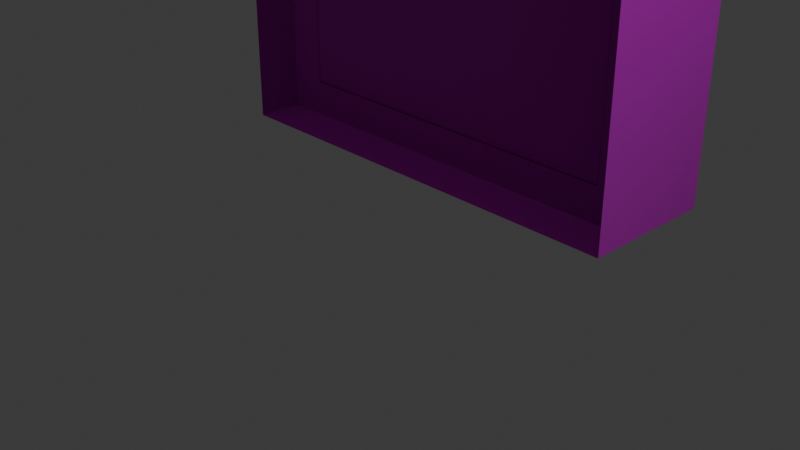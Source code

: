 # Source: Prozorec.blend  (saved by Blender 4.2.66; exported with 4.5.12 LTS)
import bpy
from mathutils import Matrix  # noqa: F401  (used for matrix-valued properties, if any)

bpy.ops.wm.read_factory_settings(use_empty=True)
scene = bpy.context.scene
scene.name = 'Scene'

# ---- collections
col_collection = bpy.data.collections.new('Collection'); scene.collection.children.link(col_collection)

# ---- images (referenced by path relative to the original .blend; pixels are not part of the script)
import os
ASSET_DIR = os.environ.get("B2B_ASSET_DIR", "")  # directory of the original .blend (textures are referenced by path, not embedded)
HERE = os.path.dirname(os.path.abspath(__file__))  # packed textures are extracted next to this script under _unpacked/

def load_image(name, relpath, width, height, colorspace="sRGB"):
    """Load a texture the original file referenced (path relative to the .blend, or extracted next to this script)."""
    p = next((c for c in (os.path.join(HERE, relpath), os.path.join(ASSET_DIR, relpath)) if relpath and os.path.exists(c)), "")
    if p:
        img = bpy.data.images.load(p, check_existing=True)
        img.name = name
    else:  # same state as the original file: an image datablock whose file is absent (Cycles renders it pink)
        img = bpy.data.images.new(name, width, height)
        img.source = "FILE"
        img.filepath = "//" + (relpath or name)
    img.colorspace_settings.name = colorspace
    return img
img_yellow_plaster_disp_4k_png = load_image('yellow_plaster_disp_4k.png', 'yellow_plaster_disp_4k.png', 1024, 1024, 'Non-Color')
img_yellow_plaster_diff_4k_jpg = load_image('yellow_plaster_diff_4k.jpg', 'yellow_plaster_diff_4k.jpg', 1024, 1024, 'sRGB')
img_yellow_plaster_rough_4k_jpg = load_image('yellow_plaster_rough_4k.jpg', 'yellow_plaster_rough_4k.jpg', 1024, 1024, 'Non-Color')
img_yellow_plaster_nor_gl_4k_exr = load_image('yellow_plaster_nor_gl_4k.exr', 'yellow_plaster_nor_gl_4k.exr', 1024, 1024, 'Non-Color')
img_wood_table_worn_diff_4k_jpg_001 = load_image('wood_table_worn_diff_4k.jpg.001', 'wood_table_worn_diff_4k.jpg', 1024, 1024, 'sRGB')
img_wood_table_worn_diff_4k_jpg_002 = load_image('wood_table_worn_diff_4k.jpg.002', 'wood_table_worn_diff_4k.jpg', 1024, 1024, 'sRGB')
img_wood_table_worn_disp_4k_png = load_image('wood_table_worn_disp_4k.png', 'wood_table_worn_disp_4k.png', 1024, 1024, 'sRGB')

# ---- materials (node trees are filled in below, after node groups)
mat_material_004 = bpy.data.materials.new('Material.004')
mat_material_001 = bpy.data.materials.new('Material.001')
mat_material_002 = bpy.data.materials.new('Material.002')
mat_material = bpy.data.materials.new('Material')
mat_material_003 = bpy.data.materials.new('Material.003')

# ---- material node trees
mat_material_004.use_nodes = True; mat_material_004.node_tree.nodes.clear()
_N = mat_material_004.node_tree.nodes; _L = mat_material_004.node_tree.links
n0 = _N.new('ShaderNodeBsdfPrincipled'); n0.name = 'Principled BSDF'; n0.location = (10, 300)
n1 = _N.new('ShaderNodeOutputMaterial'); n1.name = 'Material Output'; n1.location = (300, 300)
n2 = _N.new('ShaderNodeTexImage'); n2.name = 'Image Texture'; n2.location = (88, -600)
n2.label = 'Displacement'
n2.image = img_yellow_plaster_disp_4k_png
n3 = _N.new('ShaderNodeDisplacement'); n3.name = 'Displacement'; n3.location = (110, -400)
n3.inputs[2].default_value = 1.0
n4 = _N.new('ShaderNodeTexImage'); n4.name = 'Image Texture.001'; n4.location = (88, -40)
n4.label = 'Base Color'
n4.image = img_yellow_plaster_diff_4k_jpg
n5 = _N.new('ShaderNodeTexImage'); n5.name = 'Image Texture.002'; n5.location = (88, -320)
n5.label = 'Roughness'
n5.image = img_yellow_plaster_rough_4k_jpg
n6 = _N.new('ShaderNodeTexImage'); n6.name = 'Image Texture.003'; n6.location = (88, -880)
n6.label = 'Normal'
n6.image = img_yellow_plaster_nor_gl_4k_exr
n7 = _N.new('ShaderNodeNormalMap'); n7.name = 'Normal Map'; n7.location = (-240, -340)
n8 = _N.new('ShaderNodeMapping'); n8.name = 'Mapping'; n8.location = (230, -40)
n9 = _N.new('NodeReroute'); n9.name = 'Reroute'; n9.location = (38, -596)
n9.width = 16
n9.socket_idname = 'NodeSocketVector'
n10 = _N.new('ShaderNodeTexCoord'); n10.name = 'Texture Coordinate'; n10.location = (30, -40)
n11 = _N.new('NodeFrame'); n11.name = 'Frame'; n11.location = (-1270, 340)
n11.label = 'Mapping'
n11.width = 400
n12 = _N.new('NodeFrame'); n12.name = 'Frame.001'; n12.location = (-628, 540)
n12.label = 'Textures'
n12.width = 358
n2.parent = n12
n4.parent = n12
n5.parent = n12
n6.parent = n12
n8.parent = n11
n9.parent = n12
n10.parent = n11
_L.new(n0.outputs[0], n1.inputs[0])
_L.new(n2.outputs[0], n3.inputs[0])
_L.new(n3.outputs[0], n1.inputs[2])
_L.new(n4.outputs[0], n0.inputs[0])
_L.new(n5.outputs[0], n0.inputs[2])
_L.new(n6.outputs[0], n7.inputs[1])
_L.new(n7.outputs[0], n0.inputs[5])
_L.new(n9.outputs[0], n4.inputs[0])
_L.new(n9.outputs[0], n5.inputs[0])
_L.new(n9.outputs[0], n2.inputs[0])
_L.new(n9.outputs[0], n6.inputs[0])
_L.new(n8.outputs[0], n9.inputs[0])
_L.new(n10.outputs[2], n8.inputs[0])
n1.is_active_output = True
mat_material_001.use_nodes = True; mat_material_001.node_tree.nodes.clear()
_N = mat_material_001.node_tree.nodes; _L = mat_material_001.node_tree.links
n0 = _N.new('ShaderNodeBsdfPrincipled'); n0.name = 'Principled BSDF'; n0.location = (10, 300)
n0.inputs[1].default_value = 1.0
n0.inputs[2].default_value = 0.2
n1 = _N.new('ShaderNodeOutputMaterial'); n1.name = 'Material Output'; n1.location = (300, 300)
n2 = _N.new('ShaderNodeBump'); n2.name = 'Bump'; n2.location = (-201, 229)
n2.inputs[0].default_value = 0.5
n2.inputs[1].default_value = 0.1
n2.inputs[2].default_value = 1.0
n3 = _N.new('ShaderNodeTexNoise'); n3.name = 'Noise Texture'; n3.location = (-406, 276)
n3.inputs[2].default_value = 500.0
n3.inputs[3].default_value = 10.0
n3.inputs[4].default_value = 1.0
_L.new(n0.outputs[0], n1.inputs[0])
_L.new(n3.outputs[0], n2.inputs[3])
_L.new(n2.outputs[0], n0.inputs[5])
n1.is_active_output = True
mat_material_002.use_nodes = True; mat_material_002.node_tree.nodes.clear()
_N = mat_material_002.node_tree.nodes; _L = mat_material_002.node_tree.links
n0 = _N.new('ShaderNodeBsdfPrincipled'); n0.name = 'Principled BSDF'; n0.location = (10, 300)
n0.inputs[0].default_value = (0.0, 0.0, 0.0, 1.0)
n1 = _N.new('ShaderNodeOutputMaterial'); n1.name = 'Material Output'; n1.location = (300, 300)
_L.new(n0.outputs[0], n1.inputs[0])
n1.is_active_output = True
mat_material.use_nodes = True; mat_material.node_tree.nodes.clear()
_N = mat_material.node_tree.nodes; _L = mat_material.node_tree.links
n0 = _N.new('ShaderNodeBsdfPrincipled'); n0.name = 'Principled BSDF'; n0.location = (10, 300)
n1 = _N.new('ShaderNodeOutputMaterial'); n1.name = 'Material Output'; n1.location = (300, 300)
n2 = _N.new('ShaderNodeTexImage'); n2.name = 'Image Texture'; n2.location = (-276, 199)
n2.image = img_wood_table_worn_diff_4k_jpg_001
n2.interpolation = 'Smart'
_L.new(n0.outputs[0], n1.inputs[0])
_L.new(n2.outputs[0], n0.inputs[0])
n1.is_active_output = True
mat_material_003.use_nodes = True; mat_material_003.node_tree.nodes.clear()
_N = mat_material_003.node_tree.nodes; _L = mat_material_003.node_tree.links
n0 = _N.new('ShaderNodeBsdfPrincipled'); n0.name = 'Principled BSDF'; n0.location = (10, 300)
n1 = _N.new('ShaderNodeOutputMaterial'); n1.name = 'Material Output'; n1.location = (300, 300)
n2 = _N.new('ShaderNodeTexImage'); n2.name = 'Image Texture'; n2.location = (-430, 372)
n2.image = img_wood_table_worn_diff_4k_jpg_002
n2.interpolation = 'Smart'
n3 = _N.new('ShaderNodeTexImage'); n3.name = 'Image Texture.001'; n3.location = (-902, -67)
n3.image = img_wood_table_worn_disp_4k_png
n4 = _N.new('ShaderNodeDisplacement'); n4.name = 'Displacement'; n4.location = (-782, 399)
n4.inputs[2].default_value = 1.0
n5 = _N.new('ShaderNodeBump'); n5.name = 'Bump'; n5.location = (-364, -77)
n5.inputs[0].default_value = 0.2
n5.inputs[1].default_value = 2.3
n5.inputs[2].default_value = 1.0
_L.new(n0.outputs[0], n1.inputs[0])
_L.new(n2.outputs[0], n0.inputs[0])
_L.new(n5.outputs[0], n0.inputs[5])
_L.new(n3.outputs[0], n5.inputs[3])
n1.is_active_output = True

# ---- world
world_world = bpy.data.worlds.new('World'); scene.world = world_world
world_world.use_nodes = True; world_world.node_tree.nodes.clear()
_N = world_world.node_tree.nodes; _L = world_world.node_tree.links
n0 = _N.new('ShaderNodeOutputWorld'); n0.name = 'World Output'; n0.location = (300, 300)
n1 = _N.new('ShaderNodeBackground'); n1.name = 'Background'; n1.location = (10, 300)
n1.inputs[0].default_value = (0.05088, 0.05088, 0.05088, 1.0)
_L.new(n1.outputs[0], n0.inputs[0])
n0.is_active_output = True
world_world.color = (0.05088, 0.05088, 0.05088)
world_world.sun_shadow_jitter_overblur = 0.0

# ---- cameras
cam_camera = bpy.data.cameras.new('Camera')
cam_camera.clip_end = 100.0
cam_camera.ortho_scale = 7.314

# ---- lights
light_light = bpy.data.lights.new('Light', 'POINT')
light_light.energy = 1000.0
light_light.shadow_soft_size = 0.1

# ---- meshes
me_plane = bpy.data.meshes.new('Plane')
me_plane.from_pydata([(-2.0, 1.192e-07, -5.96e-08), (-2.0, -2.0, -5.96e-08), (0.0, -2.0, -5.96e-08), (0.0, 1.192e-07, -5.96e-08), (-1.907, -0.182, -5.96e-08), (-1.907, -1.818, -5.96e-08), (-0.09345, -1.818, -5.96e-08), (-0.09345, -0.182, -5.96e-08), (-2.0, 1.192e-07, -0.4656), (-2.0, -2.0, -0.4656), (0.0, -2.0, -0.4656), (0.0, 1.192e-07, -0.4656), (0.0, 1.192e-07, -0.3034), (-2.0, 1.192e-07, -0.3034), (0.0, -2.0, -0.3034), (-2.0, -2.0, -0.3034), (-0.09345, -1.818, -0.3068), (-0.09345, -0.182, -0.3068), (-1.906, -1.818, 2.613e-07), (-1.906, -1.818, -0.3068), (-1.906, -0.182, 3.155e-07), (-1.906, -0.182, -0.3068), (-0.0935, -0.182, -5.363e-09), (-0.0935, -0.182, -0.3068)], [], [(0, 3, 11, 8), (2, 3, 7, 6), (0, 1, 5, 4), (3, 0, 4, 7), (1, 2, 6, 5), (2, 1, 9, 10), (3, 2, 10, 11), (1, 0, 8, 9), (15, 13, 12, 14), (6, 7, 17, 16), (6, 16, 19, 18), (18, 19, 21, 20), (20, 21, 23, 22)])
_uv = me_plane.uv_layers.new(name='UVMap')
_uv.uv.foreach_set('vector', [0.1062, 0.8938, 0.8938, 0.8938, 0.8938, 0.8938, 0.1062, 0.8938, 0.8938, 0.1062, 0.8938, 0.8938, 0.8938, 0.8938, 0.8938, 0.1062, 0.1062, 0.8938, 0.1062, 0.1062, 0.1062, 0.1062, 0.1062, 0.8938, 0.8938, 0.8938, 0.1062, 0.8938, 0.1062, 0.8938, 0.8938, 0.8938, 0.1062, 0.1062, 0.8938, 0.1062, 0.8938, 0.1062, 0.1062, 0.1062, 0.8938, 0.1062, 0.1062, 0.1062, 0.1062, 0.1062, 0.8938, 0.1062, 0.8938, 0.8938, 0.8938, 0.1062, 0.8938, 0.1062, 0.8938, 0.8938, 0.1062, 0.1062, 0.1062, 0.8938, 0.1062, 0.8938, 0.1062, 0.1062, 0.1062, 0.1062, 0.1062, 0.8938, 0.8938, 0.8938, 0.8938, 0.1062, 0.8938, 0.1062, 0.8938, 0.8938, 0.8938, 0.8938, 0.8938, 0.1062, 0.8938, 0.1062, 0.8938, 0.1062, 0.8938, 0.1062, 0.8938, 0.1062, 0.8938, 0.1062, 0.8938, 0.1062, 0.8938, 0.1062, 0.8938, 0.1062, 0.8938, 0.1062, 0.8938, 0.1062, 0.8938, 0.1062, 0.8938, 0.1062])
me_plane.materials.append(mat_material_004)
me_plane.update()
me_cube_002 = bpy.data.meshes.new('Cube.002')
me_cube_002.from_pydata([], [], [])
_uv = me_cube_002.uv_layers.new(name='UVMap')
_uv.uv.foreach_set('vector', [])
me_cube_002.update()
me_cylinder = bpy.data.meshes.new('Cylinder')
me_cylinder.from_pydata([(10.07, 1.0, 0.2789), (10.07, 0.9808, 0.28), (10.07, 0.9239, 0.281), (10.07, 0.8315, 0.2819), (10.07, 0.7071, 0.2828), (10.07, 0.5556, 0.2834), (10.07, 0.3827, 0.2839), (10.07, 0.1951, 0.2842), (10.07, -1.627e-06, 0.2844), (10.07, -0.1951, 0.2842), (10.07, -0.3827, 0.2839), (10.07, -0.5556, 0.2834), (10.07, -0.7071, 0.2828), (10.07, -0.8315, 0.2819), (10.07, -0.9239, 0.281), (10.07, -0.9808, 0.28), (10.07, -1.0, 0.2789), (10.07, -0.9808, 0.2779), (10.07, -0.9239, 0.2769), (10.07, -0.8315, 0.2759), (10.07, -0.7071, 0.2751), (10.07, -0.5556, 0.2744), (10.07, -0.3827, 0.2739), (10.07, -0.1951, 0.2736), (10.07, -1.627e-06, 0.2735), (10.07, 0.1951, 0.2736), (10.07, 0.3827, 0.2739), (10.07, 0.5556, 0.2744), (10.07, 0.7071, 0.2751), (10.07, 0.8315, 0.2759), (10.07, 0.9239, 0.2769), (10.07, 0.9808, 0.2779), (10.07, 1.0, 0.187), (10.07, 0.9808, 0.188), (10.07, 0.9239, 0.1891), (10.07, 0.8315, 0.19), (10.07, 0.7071, 0.1908), (10.07, 0.5556, 0.1915), (10.07, 0.3827, 0.192), (10.07, 0.1951, 0.1923), (10.07, -1.627e-06, 0.1924), (10.07, -0.1951, 0.1923), (10.07, -0.3827, 0.192), (10.07, -0.5556, 0.1915), (10.07, -0.7071, 0.1908), (10.07, -0.8315, 0.19), (10.07, -0.9239, 0.1891), (10.07, -0.9808, 0.188), (10.07, -1.0, 0.187), (10.07, -0.9808, 0.1859), (10.07, -0.9239, 0.1849), (10.07, -0.8315, 0.184), (10.07, -0.7071, 0.1832), (10.07, -0.5556, 0.1825), (10.07, -0.3827, 0.182), (10.07, -0.1951, 0.1817), (10.07, -1.627e-06, 0.1816), (10.07, 0.1951, 0.1817), (10.07, 0.3827, 0.182), (10.07, 0.5556, 0.1825), (10.07, 0.7071, 0.1832), (10.07, 0.8315, 0.184), (10.07, 0.9239, 0.1849), (10.07, 0.9808, 0.1859), (10.07, 1.0, 0.09504), (10.07, 0.9808, 0.09609), (10.07, 0.9239, 0.09711), (10.07, 0.8315, 0.09804), (10.07, 0.7071, 0.09886), (10.07, 0.5556, 0.09953), (10.07, 0.3827, 0.1), (10.07, 0.1951, 0.1003), (10.07, -1.627e-06, 0.1004), (10.07, -0.1951, 0.1003), (10.07, -0.3827, 0.1), (10.07, -0.5556, 0.09953), (10.07, -0.7071, 0.09886), (10.07, -0.8315, 0.09804), (10.07, -0.9239, 0.09711), (10.07, -0.9808, 0.09609), (10.07, -1.0, 0.09504), (10.07, -0.9808, 0.09398), (10.07, -0.9239, 0.09297), (10.07, -0.8315, 0.09203), (10.07, -0.7071, 0.09121), (10.07, -0.5556, 0.09054), (10.07, -0.3827, 0.09004), (10.07, -0.1951, 0.08973), (10.07, -1.627e-06, 0.08963), (10.07, 0.1951, 0.08973), (10.07, 0.3827, 0.09004), (10.07, 0.5556, 0.09054), (10.07, 0.7071, 0.09121), (10.07, 0.8315, 0.09203), (10.07, 0.9239, 0.09297), (10.07, 0.9808, 0.09398), (10.07, 1.0, 0.003085), (10.07, 0.9808, 0.00414), (10.07, 0.9239, 0.005155), (10.07, 0.8315, 0.00609), (10.07, 0.7071, 0.006909), (10.07, 0.5556, 0.007582), (10.07, 0.3827, 0.008082), (10.07, 0.1951, 0.00839), (10.07, -1.627e-06, 0.008494), (10.07, -0.1951, 0.00839), (10.07, -0.3827, 0.008082), (10.07, -0.5556, 0.007582), (10.07, -0.7071, 0.006909), (10.07, -0.8315, 0.00609), (10.07, -0.9239, 0.005155), (10.07, -0.9808, 0.00414), (10.07, -1.0, 0.003085), (10.07, -0.9808, 0.002029), (10.07, -0.9239, 0.001015), (10.07, -0.8315, 7.956e-05), (10.07, -0.7071, -0.0007401), (10.07, -0.5556, -0.001413), (10.07, -0.3827, -0.001913), (10.07, -0.1951, -0.00222), (10.07, -1.627e-06, -0.002324), (10.07, 0.1951, -0.00222), (10.07, 0.3827, -0.001913), (10.07, 0.5556, -0.001413), (10.07, 0.7071, -0.0007401), (10.07, 0.8315, 7.956e-05), (10.07, 0.9239, 0.001015), (10.07, 0.9808, 0.002029), (10.07, 1.0, -0.08887), (10.07, 0.9808, -0.08781), (10.07, 0.9239, -0.0868), (10.07, 0.8315, -0.08586), (10.07, 0.7071, -0.08504), (10.07, 0.5556, -0.08437), (10.07, 0.3827, -0.08387), (10.07, 0.1951, -0.08356), (10.07, -1.627e-06, -0.08346), (10.07, -0.1951, -0.08356), (10.07, -0.3827, -0.08387), (10.07, -0.5556, -0.08437), (10.07, -0.7071, -0.08504), (10.07, -0.8315, -0.08586), (10.07, -0.9239, -0.0868), (10.07, -0.9808, -0.08781), (10.07, -1.0, -0.08887), (10.07, -0.9808, -0.08992), (10.07, -0.9239, -0.09094), (10.07, -0.8315, -0.09187), (10.07, -0.7071, -0.09269), (10.07, -0.5556, -0.09337), (10.07, -0.3827, -0.09387), (10.07, -0.1951, -0.09417), (10.07, -1.627e-06, -0.09428), (10.07, 0.1951, -0.09417), (10.07, 0.3827, -0.09387), (10.07, 0.5556, -0.09337), (10.07, 0.7071, -0.09269), (10.07, 0.8315, -0.09187), (10.07, 0.9239, -0.09094), (10.07, 0.9808, -0.08992), (10.07, 1.0, -0.1808), (10.07, 0.9808, -0.1798), (10.07, 0.9239, -0.1788), (10.07, 0.8315, -0.1778), (10.07, 0.7071, -0.177), (10.07, 0.5556, -0.1763), (10.07, 0.3827, -0.1758), (10.07, 0.1951, -0.1755), (10.07, -1.627e-06, -0.1754), (10.07, -0.1951, -0.1755), (10.07, -0.3827, -0.1758), (10.07, -0.5556, -0.1763), (10.07, -0.7071, -0.177), (10.07, -0.8315, -0.1778), (10.07, -0.9239, -0.1788), (10.07, -0.9808, -0.1798), (10.07, -1.0, -0.1808), (10.07, -0.9808, -0.1819), (10.07, -0.9239, -0.1829), (10.07, -0.8315, -0.1838), (10.07, -0.7071, -0.1846), (10.07, -0.5556, -0.1853), (10.07, -0.3827, -0.1858), (10.07, -0.1951, -0.1861), (10.07, -1.627e-06, -0.1862), (10.07, 0.1951, -0.1861), (10.07, 0.3827, -0.1858), (10.07, 0.5556, -0.1853), (10.07, 0.7071, -0.1846), (10.07, 0.8315, -0.1838), (10.07, 0.9239, -0.1829), (10.07, 0.9808, -0.1819), (10.07, 1.0, -0.2728), (10.07, 0.9808, -0.2717), (10.07, 0.9239, -0.2707), (10.07, 0.8315, -0.2698), (10.07, 0.7071, -0.2689), (10.07, 0.5556, -0.2683), (10.07, 0.3827, -0.2678), (10.07, 0.1951, -0.2675), (10.07, -1.627e-06, -0.2674), (10.07, -0.1951, -0.2675), (10.07, -0.3827, -0.2678), (10.07, -0.5556, -0.2683), (10.07, -0.7071, -0.2689), (10.07, -0.8315, -0.2698), (10.07, -0.9239, -0.2707), (10.07, -0.9808, -0.2717), (10.07, -1.0, -0.2728), (10.07, -0.9808, -0.2738), (10.07, -0.9239, -0.2748), (10.07, -0.8315, -0.2758), (10.07, -0.7071, -0.2766), (10.07, -0.5556, -0.2773), (10.07, -0.3827, -0.2778), (10.07, -0.1951, -0.2781), (10.07, -1.627e-06, -0.2782), (10.07, 0.1951, -0.2781), (10.07, 0.3827, -0.2778), (10.07, 0.5556, -0.2773), (10.07, 0.7071, -0.2766), (10.07, 0.8315, -0.2758), (10.07, 0.9239, -0.2748), (10.07, 0.9808, -0.2738), (10.07, 1.0, -0.3647), (10.07, 0.9808, -0.3637), (10.07, 0.9239, -0.3627), (10.07, 0.8315, -0.3617), (10.07, 0.7071, -0.3609), (10.07, 0.5556, -0.3602), (10.07, 0.3827, -0.3597), (10.07, 0.1951, -0.3594), (10.07, -1.627e-06, -0.3593), (10.07, -0.1951, -0.3594), (10.07, -0.3827, -0.3597), (10.07, -0.5556, -0.3602), (10.07, -0.7071, -0.3609), (10.07, -0.8315, -0.3617), (10.07, -0.9239, -0.3627), (10.07, -0.9808, -0.3637), (10.07, -1.0, -0.3647), (10.07, -0.9808, -0.3658), (10.07, -0.9239, -0.3668), (10.07, -0.8315, -0.3677), (10.07, -0.7071, -0.3686), (10.07, -0.5556, -0.3692), (10.07, -0.3827, -0.3697), (10.07, -0.1951, -0.37), (10.07, -1.627e-06, -0.3701), (10.07, 0.1951, -0.37), (10.07, 0.3827, -0.3697), (10.07, 0.5556, -0.3692), (10.07, 0.7071, -0.3686), (10.07, 0.8315, -0.3677), (10.07, 0.9239, -0.3668), (10.07, 0.9808, -0.3658), (10.07, 1.0, -0.4567), (10.07, 0.9808, -0.4556), (10.07, 0.9239, -0.4546), (10.07, 0.8315, -0.4537), (10.07, 0.7071, -0.4529), (10.07, 0.5556, -0.4522), (10.07, 0.3827, -0.4517), (10.07, 0.1951, -0.4514), (10.07, -1.627e-06, -0.4513), (10.07, -0.1951, -0.4514), (10.07, -0.3827, -0.4517), (10.07, -0.5556, -0.4522), (10.07, -0.7071, -0.4529), (10.07, -0.8315, -0.4537), (10.07, -0.9239, -0.4546), (10.07, -0.9808, -0.4556), (10.07, -1.0, -0.4567), (10.07, -0.9808, -0.4577), (10.07, -0.9239, -0.4587), (10.07, -0.8315, -0.4597), (10.07, -0.7071, -0.4605), (10.07, -0.5556, -0.4612), (10.07, -0.3827, -0.4617), (10.07, -0.1951, -0.462), (10.07, -1.627e-06, -0.4621), (10.07, 0.1951, -0.462), (10.07, 0.3827, -0.4617), (10.07, 0.5556, -0.4612), (10.07, 0.7071, -0.4605), (10.07, 0.8315, -0.4597), (10.07, 0.9239, -0.4587), (10.07, 0.9808, -0.4577), (-73.93, 1.0, 0.2789), (-73.93, 1.0, 0.187), (-73.93, 1.0, 0.09504), (-73.93, 1.0, 0.003085), (-73.93, 1.0, -0.08887), (-73.93, 1.0, -0.1808), (-73.93, 1.0, -0.2728), (-73.93, 1.0, -0.3647), (-73.93, 1.0, -0.4567), (-73.93, 0.9808, 0.28), (-73.93, 0.9239, 0.281), (-73.93, 0.8315, 0.2819), (-73.93, 0.7071, 0.2828), (-73.93, 0.5556, 0.2834), (-73.93, 0.3827, 0.2839), (-73.93, 0.1951, 0.2842), (-73.93, 9.116e-06, 0.2844), (-73.93, -0.1951, 0.2842), (-73.93, -0.3827, 0.2839), (-73.93, -0.5556, 0.2834), (-73.93, -0.7071, 0.2828), (-73.93, -0.8315, 0.2819), (-73.93, -0.9239, 0.281), (-73.93, -0.9808, 0.28), (-73.93, -1.0, 0.2789), (-73.93, -0.9808, 0.2779), (-73.93, -0.9239, 0.2769), (-73.93, -0.8315, 0.2759), (-73.93, -0.7071, 0.2751), (-73.93, -0.5556, 0.2744), (-73.93, -0.3827, 0.2739), (-73.93, -0.1951, 0.2736), (-73.93, 9.116e-06, 0.2735), (-73.93, 0.1951, 0.2736), (-73.93, 0.3827, 0.2739), (-73.93, 0.5556, 0.2744), (-73.93, 0.7071, 0.2751), (-73.93, 0.8315, 0.2759), (-73.93, 0.9239, 0.2769), (-73.93, 0.9808, 0.2779), (-73.93, 0.9808, 0.188), (-73.93, 0.9239, 0.1891), (-73.93, 0.8315, 0.19), (-73.93, 0.7071, 0.1908), (-73.93, 0.5556, 0.1915), (-73.93, 0.3827, 0.192), (-73.93, 0.1951, 0.1923), (-73.93, 9.116e-06, 0.1924), (-73.93, -0.1951, 0.1923), (-73.93, -0.3827, 0.192), (-73.93, -0.5556, 0.1915), (-73.93, -0.7071, 0.1908), (-73.93, -0.8315, 0.19), (-73.93, -0.9239, 0.1891), (-73.93, -0.9808, 0.188), (-73.93, -1.0, 0.187), (-73.93, -0.9808, 0.1859), (-73.93, -0.9239, 0.1849), (-73.93, -0.8315, 0.184), (-73.93, -0.7071, 0.1832), (-73.93, -0.5556, 0.1825), (-73.93, -0.3827, 0.182), (-73.93, -0.1951, 0.1817), (-73.93, 9.116e-06, 0.1816), (-73.93, 0.1951, 0.1817), (-73.93, 0.3827, 0.182), (-73.93, 0.5556, 0.1825), (-73.93, 0.7071, 0.1832), (-73.93, 0.8315, 0.184), (-73.93, 0.9239, 0.1849), (-73.93, 0.9808, 0.1859), (-73.93, 0.9808, 0.09609), (-73.93, 0.9239, 0.09711), (-73.93, 0.8315, 0.09804), (-73.93, 0.7071, 0.09886), (-73.93, 0.5556, 0.09953), (-73.93, 0.3827, 0.1), (-73.93, 0.1951, 0.1003), (-73.93, 9.116e-06, 0.1004), (-73.93, -0.1951, 0.1003), (-73.93, -0.3827, 0.1), (-73.93, -0.5556, 0.09953), (-73.93, -0.7071, 0.09886), (-73.93, -0.8315, 0.09804), (-73.93, -0.9239, 0.09711), (-73.93, -0.9808, 0.09609), (-73.93, -1.0, 0.09504), (-73.93, -0.9808, 0.09398), (-73.93, -0.9239, 0.09297), (-73.93, -0.8315, 0.09203), (-73.93, -0.7071, 0.09121), (-73.93, -0.5556, 0.09054), (-73.93, -0.3827, 0.09004), (-73.93, -0.1951, 0.08973), (-73.93, 9.116e-06, 0.08963), (-73.93, 0.1951, 0.08973), (-73.93, 0.3827, 0.09004), (-73.93, 0.5556, 0.09054), (-73.93, 0.7071, 0.09121), (-73.93, 0.8315, 0.09203), (-73.93, 0.9239, 0.09297), (-73.93, 0.9808, 0.09398), (-73.93, 0.9808, 0.00414), (-73.93, 0.9239, 0.005155), (-73.93, 0.8315, 0.00609), (-73.93, 0.7071, 0.006909), (-73.93, 0.5556, 0.007582), (-73.93, 0.3827, 0.008082), (-73.93, 0.1951, 0.00839), (-73.93, 9.116e-06, 0.008494), (-73.93, -0.1951, 0.00839), (-73.93, -0.3827, 0.008082), (-73.93, -0.5556, 0.007582), (-73.93, -0.7071, 0.006909), (-73.93, -0.8315, 0.00609), (-73.93, -0.9239, 0.005155), (-73.93, -0.9808, 0.00414), (-73.93, -1.0, 0.003085), (-73.93, -0.9808, 0.002029), (-73.93, -0.9239, 0.001015), (-73.93, -0.8315, 7.965e-05), (-73.93, -0.7071, -0.00074), (-73.93, -0.5556, -0.001413), (-73.93, -0.3827, -0.001913), (-73.93, -0.1951, -0.00222), (-73.93, 9.116e-06, -0.002324), (-73.93, 0.1951, -0.00222), (-73.93, 0.3827, -0.001913), (-73.93, 0.5556, -0.001413), (-73.93, 0.7071, -0.00074), (-73.93, 0.8315, 7.965e-05), (-73.93, 0.9239, 0.001015), (-73.93, 0.9808, 0.002029), (-73.93, 0.9808, -0.08781), (-73.93, 0.9239, -0.0868), (-73.93, 0.8315, -0.08586), (-73.93, 0.7071, -0.08504), (-73.93, 0.5556, -0.08437), (-73.93, 0.3827, -0.08387), (-73.93, 0.1951, -0.08356), (-73.93, 9.116e-06, -0.08346), (-73.93, -0.1951, -0.08356), (-73.93, -0.3827, -0.08387), (-73.93, -0.5556, -0.08437), (-73.93, -0.7071, -0.08504), (-73.93, -0.8315, -0.08586), (-73.93, -0.9239, -0.0868), (-73.93, -0.9808, -0.08781), (-73.93, -1.0, -0.08887), (-73.93, -0.9808, -0.08992), (-73.93, -0.9239, -0.09094), (-73.93, -0.8315, -0.09187), (-73.93, -0.7071, -0.09269), (-73.93, -0.5556, -0.09337), (-73.93, -0.3827, -0.09387), (-73.93, -0.1951, -0.09417), (-73.93, 9.116e-06, -0.09428), (-73.93, 0.1951, -0.09417), (-73.93, 0.3827, -0.09387), (-73.93, 0.5556, -0.09337), (-73.93, 0.7071, -0.09269), (-73.93, 0.8315, -0.09187), (-73.93, 0.9239, -0.09094), (-73.93, 0.9808, -0.08992), (-73.93, 0.9808, -0.1798), (-73.93, 0.9239, -0.1788), (-73.93, 0.8315, -0.1778), (-73.93, 0.7071, -0.177), (-73.93, 0.5556, -0.1763), (-73.93, 0.3827, -0.1758), (-73.93, 0.1951, -0.1755), (-73.93, 9.116e-06, -0.1754), (-73.93, -0.1951, -0.1755), (-73.93, -0.3827, -0.1758), (-73.93, -0.5556, -0.1763), (-73.93, -0.7071, -0.177), (-73.93, -0.8315, -0.1778), (-73.93, -0.9239, -0.1788), (-73.93, -0.9808, -0.1798), (-73.93, -1.0, -0.1808), (-73.93, -0.9808, -0.1819), (-73.93, -0.9239, -0.1829), (-73.93, -0.8315, -0.1838), (-73.93, -0.7071, -0.1846), (-73.93, -0.5556, -0.1853), (-73.93, -0.3827, -0.1858), (-73.93, -0.1951, -0.1861), (-73.93, 9.116e-06, -0.1862), (-73.93, 0.1951, -0.1861), (-73.93, 0.3827, -0.1858), (-73.93, 0.5556, -0.1853), (-73.93, 0.7071, -0.1846), (-73.93, 0.8315, -0.1838), (-73.93, 0.9239, -0.1829), (-73.93, 0.9808, -0.1819), (-73.93, 0.9808, -0.2717), (-73.93, 0.9239, -0.2707), (-73.93, 0.8315, -0.2698), (-73.93, 0.7071, -0.2689), (-73.93, 0.5556, -0.2683), (-73.93, 0.3827, -0.2678), (-73.93, 0.1951, -0.2675), (-73.93, 9.116e-06, -0.2674), (-73.93, -0.1951, -0.2675), (-73.93, -0.3827, -0.2678), (-73.93, -0.5556, -0.2683), (-73.93, -0.7071, -0.2689), (-73.93, -0.8315, -0.2698), (-73.93, -0.9239, -0.2707), (-73.93, -0.9808, -0.2717), (-73.93, -1.0, -0.2728), (-73.93, -0.9808, -0.2738), (-73.93, -0.9239, -0.2748), (-73.93, -0.8315, -0.2758), (-73.93, -0.7071, -0.2766), (-73.93, -0.5556, -0.2773), (-73.93, -0.3827, -0.2778), (-73.93, -0.1951, -0.2781), (-73.93, 9.116e-06, -0.2782), (-73.93, 0.1951, -0.2781), (-73.93, 0.3827, -0.2778), (-73.93, 0.5556, -0.2773), (-73.93, 0.7071, -0.2766), (-73.93, 0.8315, -0.2758), (-73.93, 0.9239, -0.2748), (-73.93, 0.9808, -0.2738), (-73.93, 0.9808, -0.3637), (-73.93, 0.9239, -0.3627), (-73.93, 0.8315, -0.3617), (-73.93, 0.7071, -0.3609), (-73.93, 0.5556, -0.3602), (-73.93, 0.3827, -0.3597), (-73.93, 0.1951, -0.3594), (-73.93, 9.116e-06, -0.3593), (-73.93, -0.1951, -0.3594), (-73.93, -0.3827, -0.3597), (-73.93, -0.5556, -0.3602), (-73.93, -0.7071, -0.3609), (-73.93, -0.8315, -0.3617), (-73.93, -0.9239, -0.3627), (-73.93, -0.9808, -0.3637), (-73.93, -1.0, -0.3647), (-73.93, -0.9808, -0.3658), (-73.93, -0.9239, -0.3668), (-73.93, -0.8315, -0.3677), (-73.93, -0.7071, -0.3686), (-73.93, -0.5556, -0.3692), (-73.93, -0.3827, -0.3697), (-73.93, -0.1951, -0.37), (-73.93, 9.116e-06, -0.3701), (-73.93, 0.1951, -0.37), (-73.93, 0.3827, -0.3697), (-73.93, 0.5556, -0.3692), (-73.93, 0.7071, -0.3686), (-73.93, 0.8315, -0.3677), (-73.93, 0.9239, -0.3668), (-73.93, 0.9808, -0.3658), (-73.93, 0.9808, -0.4556), (-73.93, 0.9239, -0.4546), (-73.93, 0.8315, -0.4537), (-73.93, 0.7071, -0.4529), (-73.93, 0.5556, -0.4522), (-73.93, 0.3827, -0.4517), (-73.93, 0.1951, -0.4514), (-73.93, 9.116e-06, -0.4513), (-73.93, -0.1951, -0.4514), (-73.93, -0.3827, -0.4517), (-73.93, -0.5556, -0.4522), (-73.93, -0.7071, -0.4529), (-73.93, -0.8315, -0.4537), (-73.93, -0.9239, -0.4546), (-73.93, -0.9808, -0.4556), (-73.93, -1.0, -0.4567), (-73.93, -0.9808, -0.4577), (-73.93, -0.9239, -0.4587), (-73.93, -0.8315, -0.4597), (-73.93, -0.7071, -0.4605), (-73.93, -0.5556, -0.4612), (-73.93, -0.3827, -0.4617), (-73.93, -0.1951, -0.462), (-73.93, 9.116e-06, -0.4621), (-73.93, 0.1951, -0.462), (-73.93, 0.3827, -0.4617), (-73.93, 0.5556, -0.4612), (-73.93, 0.7071, -0.4605), (-73.93, 0.8315, -0.4597), (-73.93, 0.9239, -0.4587), (-73.93, 0.9808, -0.4577), (0.0, 1.0, 0.333), (0.1951, 0.9808, 0.333), (0.3827, 0.9239, 0.333), (0.5556, 0.8315, 0.333), (0.7071, 0.7071, 0.333), (0.8315, 0.5556, 0.333), (0.9239, 0.3827, 0.333), (0.9808, 0.1951, 0.333), (1.0, 0.0, 0.333), (0.9808, -0.1951, 0.333), (0.9239, -0.3827, 0.333), (0.8315, -0.5556, 0.333), (0.7071, -0.7071, 0.333), (0.5556, -0.8315, 0.333), (0.3827, -0.9239, 0.333), (0.1951, -0.9808, 0.333), (0.0, -1.0, 0.333), (-0.1951, -0.9808, 0.333), (-0.3827, -0.9239, 0.333), (-0.5556, -0.8315, 0.333), (-0.7071, -0.7071, 0.333), (-0.8315, -0.5556, 0.333), (-0.9239, -0.3827, 0.333), (-0.9808, -0.1951, 0.333), (-1.0, 0.0, 0.333), (-0.9808, 0.1951, 0.333), (-0.9239, 0.3827, 0.333), (-0.8315, 0.5556, 0.333), (-0.7071, 0.7071, 0.333), (-0.5556, 0.8315, 0.333), (-0.3827, 0.9239, 0.333), (-0.1951, 0.9808, 0.333), (-11.2, 1.0, 0.333), (-11.0, 0.9808, 0.333), (-10.82, 0.9239, 0.333), (-10.64, 0.8315, 0.333), (-10.49, 0.7071, 0.333), (-10.37, 0.5556, 0.333), (-10.28, 0.3827, 0.333), (-10.22, 0.1951, 0.333), (-10.2, 0.0, 0.333), (-10.22, -0.1951, 0.333), (-10.28, -0.3827, 0.333), (-10.37, -0.5556, 0.333), (-10.49, -0.7071, 0.333), (-10.64, -0.8315, 0.333), (-10.82, -0.9239, 0.333), (-11.0, -0.9808, 0.333), (-11.2, -1.0, 0.333), (-11.4, -0.9808, 0.333), (-11.58, -0.9239, 0.333), (-11.76, -0.8315, 0.333), (-11.91, -0.7071, 0.333), (-12.03, -0.5556, 0.333), (-12.12, -0.3827, 0.333), (-12.18, -0.1951, 0.333), (-12.2, 0.0, 0.333), (-12.18, 0.1951, 0.333), (-12.12, 0.3827, 0.333), (-12.03, 0.5556, 0.333), (-11.91, 0.7071, 0.333), (-11.76, 0.8315, 0.333), (-11.58, 0.9239, 0.333), (-11.4, 0.9808, 0.333), (-22.4, 1.0, 0.333), (-22.2, 0.9808, 0.333), (-22.02, 0.9239, 0.333), (-21.84, 0.8315, 0.333), (-21.69, 0.7071, 0.333), (-21.57, 0.5556, 0.333), (-21.48, 0.3827, 0.333), (-21.42, 0.1951, 0.333), (-21.4, 0.0, 0.333), (-21.42, -0.1951, 0.333), (-21.48, -0.3827, 0.333), (-21.57, -0.5556, 0.333), (-21.69, -0.7071, 0.333), (-21.84, -0.8315, 0.333), (-22.02, -0.9239, 0.333), (-22.2, -0.9808, 0.333), (-22.4, -1.0, 0.333), (-22.6, -0.9808, 0.333), (-22.78, -0.9239, 0.333), (-22.96, -0.8315, 0.333), (-23.11, -0.7071, 0.333), (-23.23, -0.5556, 0.333), (-23.32, -0.3827, 0.333), (-23.38, -0.1951, 0.333), (-23.4, 0.0, 0.333), (-23.38, 0.1951, 0.333), (-23.32, 0.3827, 0.333), (-23.23, 0.5556, 0.333), (-23.11, 0.7071, 0.333), (-22.96, 0.8315, 0.333), (-22.78, 0.9239, 0.333), (-22.6, 0.9808, 0.333), (-33.6, 1.0, 0.333), (-33.4, 0.9808, 0.333), (-33.22, 0.9239, 0.333), (-33.04, 0.8315, 0.333), (-32.89, 0.7071, 0.333), (-32.77, 0.5556, 0.333), (-32.68, 0.3827, 0.333), (-32.62, 0.1951, 0.333), (-32.6, 0.0, 0.333), (-32.62, -0.1951, 0.333), (-32.68, -0.3827, 0.333), (-32.77, -0.5556, 0.333), (-32.89, -0.7071, 0.333), (-33.04, -0.8315, 0.333), (-33.22, -0.9239, 0.333), (-33.4, -0.9808, 0.333), (-33.6, -1.0, 0.333), (-33.8, -0.9808, 0.333), (-33.98, -0.9239, 0.333), (-34.16, -0.8315, 0.333), (-34.31, -0.7071, 0.333), (-34.43, -0.5556, 0.333), (-34.52, -0.3827, 0.333), (-34.58, -0.1951, 0.333), (-34.6, 0.0, 0.333), (-34.58, 0.1951, 0.333), (-34.52, 0.3827, 0.333), (-34.43, 0.5556, 0.333), (-34.31, 0.7071, 0.333), (-34.16, 0.8315, 0.333), (-33.98, 0.9239, 0.333), (-33.8, 0.9808, 0.333), (-44.8, 1.0, 0.333), (-44.6, 0.9808, 0.333), (-44.42, 0.9239, 0.333), (-44.24, 0.8315, 0.333), (-44.09, 0.7071, 0.333), (-43.97, 0.5556, 0.333), (-43.88, 0.3827, 0.333), (-43.82, 0.1951, 0.333), (-43.8, 0.0, 0.333), (-43.82, -0.1951, 0.333), (-43.88, -0.3827, 0.333), (-43.97, -0.5556, 0.333), (-44.09, -0.7071, 0.333), (-44.24, -0.8315, 0.333), (-44.42, -0.9239, 0.333), (-44.6, -0.9808, 0.333), (-44.8, -1.0, 0.333), (-45.0, -0.9808, 0.333), (-45.18, -0.9239, 0.333), (-45.36, -0.8315, 0.333), (-45.51, -0.7071, 0.333), (-45.63, -0.5556, 0.333), (-45.72, -0.3827, 0.333), (-45.78, -0.1951, 0.333), (-45.8, 0.0, 0.333), (-45.78, 0.1951, 0.333), (-45.72, 0.3827, 0.333), (-45.63, 0.5556, 0.333), (-45.51, 0.7071, 0.333), (-45.36, 0.8315, 0.333), (-45.18, 0.9239, 0.333), (-45.0, 0.9808, 0.333), (-56.0, 1.0, 0.333), (-55.8, 0.9808, 0.333), (-55.62, 0.9239, 0.333), (-55.44, 0.8315, 0.333), (-55.29, 0.7071, 0.333), (-55.17, 0.5556, 0.333), (-55.08, 0.3827, 0.333), (-55.02, 0.1951, 0.333), (-55.0, 0.0, 0.333), (-55.02, -0.1951, 0.333), (-55.08, -0.3827, 0.333), (-55.17, -0.5556, 0.333), (-55.29, -0.7071, 0.333), (-55.44, -0.8315, 0.333), (-55.62, -0.9239, 0.333), (-55.8, -0.9808, 0.333), (-56.0, -1.0, 0.333), (-56.2, -0.9808, 0.333), (-56.38, -0.9239, 0.333), (-56.56, -0.8315, 0.333), (-56.71, -0.7071, 0.333), (-56.83, -0.5556, 0.333), (-56.92, -0.3827, 0.333), (-56.98, -0.1951, 0.333), (-57.0, 0.0, 0.333), (-56.98, 0.1951, 0.333), (-56.92, 0.3827, 0.333), (-56.83, 0.5556, 0.333), (-56.71, 0.7071, 0.333), (-56.56, 0.8315, 0.333), (-56.38, 0.9239, 0.333), (-56.2, 0.9808, 0.333), (-67.2, 1.0, 0.333), (-67.0, 0.9808, 0.333), (-66.82, 0.9239, 0.333), (-66.64, 0.8315, 0.333), (-66.49, 0.7071, 0.333), (-66.37, 0.5556, 0.333), (-66.28, 0.3827, 0.333), (-66.22, 0.1951, 0.333), (-66.2, 0.0, 0.333), (-66.22, -0.1951, 0.333), (-66.28, -0.3827, 0.333), (-66.37, -0.5556, 0.333), (-66.49, -0.7071, 0.333), (-66.64, -0.8315, 0.333), (-66.82, -0.9239, 0.333), (-67.0, -0.9808, 0.333), (-67.2, -1.0, 0.333), (-67.4, -0.9808, 0.333), (-67.58, -0.9239, 0.333), (-67.76, -0.8315, 0.333), (-67.91, -0.7071, 0.333), (-68.03, -0.5556, 0.333), (-68.12, -0.3827, 0.333), (-68.18, -0.1951, 0.333), (-68.2, 0.0, 0.333), (-68.18, 0.1951, 0.333), (-68.12, 0.3827, 0.333), (-68.03, 0.5556, 0.333), (-67.91, 0.7071, 0.333), (-67.76, 0.8315, 0.333), (-67.58, 0.9239, 0.333), (-67.4, 0.9808, 0.333), (0.1951, 0.9808, -0.487), (0.3827, 0.9239, -0.487), (0.5556, 0.8315, -0.487), (0.7071, 0.7071, -0.487), (0.8315, 0.5556, -0.487), (0.9239, 0.3827, -0.487), (0.9808, 0.1951, -0.487), (1.0, 0.0, -0.487), (0.9808, -0.1951, -0.487), (0.9239, -0.3827, -0.487), (0.8315, -0.5556, -0.487), (0.7071, -0.7071, -0.487), (0.5556, -0.8315, -0.487), (0.3827, -0.9239, -0.487), (0.1951, -0.9808, -0.487), (0.0, -1.0, -0.487), (-0.1951, -0.9808, -0.487), (-0.3827, -0.9239, -0.487), (-0.5556, -0.8315, -0.487), (-0.7071, -0.7071, -0.487), (-0.8315, -0.5556, -0.487), (-0.9239, -0.3827, -0.487), (-0.9808, -0.1951, -0.487), (-1.0, 0.0, -0.487), (-0.9808, 0.1951, -0.487), (-0.9239, 0.3827, -0.487), (-0.8315, 0.5556, -0.487), (-0.7071, 0.7071, -0.487), (-0.5556, 0.8315, -0.487), (-0.3827, 0.9239, -0.487), (-0.1951, 0.9808, -0.487), (-11.0, 0.9808, -0.487), (-10.82, 0.9239, -0.487), (-10.64, 0.8315, -0.487), (-10.49, 0.7071, -0.487), (-10.37, 0.5556, -0.487), (-10.28, 0.3827, -0.487), (-10.22, 0.1951, -0.487), (-10.2, 0.0, -0.487), (-10.22, -0.1951, -0.487), (-10.28, -0.3827, -0.487), (-10.37, -0.5556, -0.487), (-10.49, -0.7071, -0.487), (-10.64, -0.8315, -0.487), (-10.82, -0.9239, -0.487), (-11.0, -0.9808, -0.487), (-11.2, -1.0, -0.487), (-11.4, -0.9808, -0.487), (-11.58, -0.9239, -0.487), (-11.76, -0.8315, -0.487), (-11.91, -0.7071, -0.487), (-12.03, -0.5556, -0.487), (-12.12, -0.3827, -0.487), (-12.18, -0.1951, -0.487), (-12.2, 0.0, -0.487), (-12.18, 0.1951, -0.487), (-12.12, 0.3827, -0.487), (-12.03, 0.5556, -0.487), (-11.91, 0.7071, -0.487), (-11.76, 0.8315, -0.487), (-11.58, 0.9239, -0.487), (-11.4, 0.9808, -0.487), (-22.2, 0.9808, -0.487), (-22.02, 0.9239, -0.487), (-21.84, 0.8315, -0.487), (-21.69, 0.7071, -0.487), (-21.57, 0.5556, -0.487), (-21.48, 0.3827, -0.487), (-21.42, 0.1951, -0.487), (-21.4, 0.0, -0.487), (-21.42, -0.1951, -0.487), (-21.48, -0.3827, -0.487), (-21.57, -0.5556, -0.487), (-21.69, -0.7071, -0.487), (-21.84, -0.8315, -0.487), (-22.02, -0.9239, -0.487), (-22.2, -0.9808, -0.487), (-22.4, -1.0, -0.487), (-22.6, -0.9808, -0.487), (-22.78, -0.9239, -0.487), (-22.96, -0.8315, -0.487), (-23.11, -0.7071, -0.487), (-23.23, -0.5556, -0.487), (-23.32, -0.3827, -0.487), (-23.38, -0.1951, -0.487), (-23.4, 0.0, -0.487), (-23.38, 0.1951, -0.487), (-23.32, 0.3827, -0.487), (-23.23, 0.5556, -0.487), (-23.11, 0.7071, -0.487), (-22.96, 0.8315, -0.487), (-22.78, 0.9239, -0.487), (-22.6, 0.9808, -0.487), (-33.4, 0.9808, -0.487), (-33.22, 0.9239, -0.487), (-33.04, 0.8315, -0.487), (-32.89, 0.7071, -0.487), (-32.77, 0.5556, -0.487), (-32.68, 0.3827, -0.487), (-32.62, 0.1951, -0.487), (-32.6, 0.0, -0.487), (-32.62, -0.1951, -0.487), (-32.68, -0.3827, -0.487), (-32.77, -0.5556, -0.487), (-32.89, -0.7071, -0.487), (-33.04, -0.8315, -0.487), (-33.22, -0.9239, -0.487), (-33.4, -0.9808, -0.487), (-33.6, -1.0, -0.487), (-33.8, -0.9808, -0.487), (-33.98, -0.9239, -0.487), (-34.16, -0.8315, -0.487), (-34.31, -0.7071, -0.487), (-34.43, -0.5556, -0.487), (-34.52, -0.3827, -0.487), (-34.58, -0.1951, -0.487), (-34.6, 0.0, -0.487), (-34.58, 0.1951, -0.487), (-34.52, 0.3827, -0.487), (-34.43, 0.5556, -0.487), (-34.31, 0.7071, -0.487), (-34.16, 0.8315, -0.487), (-33.98, 0.9239, -0.487), (-33.8, 0.9808, -0.487), (-44.6, 0.9808, -0.487), (-44.42, 0.9239, -0.487), (-44.24, 0.8315, -0.487), (-44.09, 0.7071, -0.487), (-43.97, 0.5556, -0.487), (-43.88, 0.3827, -0.487), (-43.82, 0.1951, -0.487), (-43.8, 0.0, -0.487), (-43.82, -0.1951, -0.487), (-43.88, -0.3827, -0.487), (-43.97, -0.5556, -0.487), (-44.09, -0.7071, -0.487), (-44.24, -0.8315, -0.487), (-44.42, -0.9239, -0.487), (-44.6, -0.9808, -0.487), (-44.8, -1.0, -0.487), (-45.0, -0.9808, -0.487), (-45.18, -0.9239, -0.487), (-45.36, -0.8315, -0.487), (-45.51, -0.7071, -0.487), (-45.63, -0.5556, -0.487), (-45.72, -0.3827, -0.487), (-45.78, -0.1951, -0.487), (-45.8, 0.0, -0.487), (-45.78, 0.1951, -0.487), (-45.72, 0.3827, -0.487), (-45.63, 0.5556, -0.487), (-45.51, 0.7071, -0.487), (-45.36, 0.8315, -0.487), (-45.18, 0.9239, -0.487), (-45.0, 0.9808, -0.487), (-55.8, 0.9808, -0.487), (-55.62, 0.9239, -0.487), (-55.44, 0.8315, -0.487), (-55.29, 0.7071, -0.487), (-55.17, 0.5556, -0.487), (-55.08, 0.3827, -0.487), (-55.02, 0.1951, -0.487), (-55.0, 0.0, -0.487), (-55.02, -0.1951, -0.487), (-55.08, -0.3827, -0.487), (-55.17, -0.5556, -0.487), (-55.29, -0.7071, -0.487), (-55.44, -0.8315, -0.487), (-55.62, -0.9239, -0.487), (-55.8, -0.9808, -0.487), (-56.0, -1.0, -0.487), (-56.2, -0.9808, -0.487), (-56.38, -0.9239, -0.487), (-56.56, -0.8315, -0.487), (-56.71, -0.7071, -0.487), (-56.83, -0.5556, -0.487), (-56.92, -0.3827, -0.487), (-56.98, -0.1951, -0.487), (-57.0, 0.0, -0.487), (-56.98, 0.1951, -0.487), (-56.92, 0.3827, -0.487), (-56.83, 0.5556, -0.487), (-56.71, 0.7071, -0.487), (-56.56, 0.8315, -0.487), (-56.38, 0.9239, -0.487), (-56.2, 0.9808, -0.487), (-67.0, 0.9808, -0.487), (-66.82, 0.9239, -0.487), (-66.64, 0.8315, -0.487), (-66.49, 0.7071, -0.487), (-66.37, 0.5556, -0.487), (-66.28, 0.3827, -0.487), (-66.22, 0.1951, -0.487), (-66.2, 0.0, -0.487), (-66.22, -0.1951, -0.487), (-66.28, -0.3827, -0.487), (-66.37, -0.5556, -0.487), (-66.49, -0.7071, -0.487), (-66.64, -0.8315, -0.487), (-66.82, -0.9239, -0.487), (-67.0, -0.9808, -0.487), (-67.2, -1.0, -0.487), (-67.4, -0.9808, -0.487), (-67.58, -0.9239, -0.487), (-67.76, -0.8315, -0.487), (-67.91, -0.7071, -0.487), (-68.03, -0.5556, -0.487), (-68.12, -0.3827, -0.487), (-68.18, -0.1951, -0.487), (-68.2, 0.0, -0.487), (-68.18, 0.1951, -0.487), (-68.12, 0.3827, -0.487), (-68.03, 0.5556, -0.487), (-67.91, 0.7071, -0.487), (-67.76, 0.8315, -0.487), (-67.58, 0.9239, -0.487), (-67.4, 0.9808, -0.487), (0.0, 1.0, -0.487), (-11.2, 1.0, -0.487), (-22.4, 1.0, -0.487), (-33.6, 1.0, -0.487), (-44.8, 1.0, -0.487), (-56.0, 1.0, -0.487), (-67.2, 1.0, -0.487)], [], [(286, 574, 575, 287), (285, 573, 574, 286), (284, 572, 573, 285), (283, 571, 572, 284), (282, 570, 571, 283), (281, 569, 570, 282), (280, 568, 569, 281), (279, 567, 568, 280), (278, 566, 567, 279), (277, 565, 566, 278), (276, 564, 565, 277), (275, 563, 564, 276), (274, 562, 563, 275), (273, 561, 562, 274), (272, 560, 561, 273), (271, 559, 560, 272), (270, 558, 559, 271), (269, 557, 558, 270), (268, 556, 557, 269), (267, 555, 556, 268), (266, 554, 555, 267), (265, 553, 554, 266), (264, 552, 553, 265), (263, 551, 552, 264), (262, 550, 551, 263), (261, 549, 550, 262), (260, 548, 549, 261), (259, 547, 548, 260), (258, 546, 547, 259), (257, 545, 546, 258), (254, 543, 544, 255), (253, 542, 543, 254), (252, 541, 542, 253), (251, 540, 541, 252), (250, 539, 540, 251), (249, 538, 539, 250), (248, 537, 538, 249), (247, 536, 537, 248), (246, 535, 536, 247), (245, 534, 535, 246), (244, 533, 534, 245), (243, 532, 533, 244), (242, 531, 532, 243), (241, 530, 531, 242), (240, 529, 530, 241), (239, 528, 529, 240), (238, 527, 528, 239), (237, 526, 527, 238), (236, 525, 526, 237), (235, 524, 525, 236), (234, 523, 524, 235), (233, 522, 523, 234), (232, 521, 522, 233), (231, 520, 521, 232), (230, 519, 520, 231), (229, 518, 519, 230), (228, 517, 518, 229), (227, 516, 517, 228), (226, 515, 516, 227), (225, 514, 515, 226), (222, 512, 513, 223), (221, 511, 512, 222), (220, 510, 511, 221), (219, 509, 510, 220), (218, 508, 509, 219), (217, 507, 508, 218), (216, 506, 507, 217), (215, 505, 506, 216), (214, 504, 505, 215), (213, 503, 504, 214), (212, 502, 503, 213), (211, 501, 502, 212), (210, 500, 501, 211), (209, 499, 500, 210), (208, 498, 499, 209), (207, 497, 498, 208), (206, 496, 497, 207), (205, 495, 496, 206), (204, 494, 495, 205), (203, 493, 494, 204), (202, 492, 493, 203), (201, 491, 492, 202), (200, 490, 491, 201), (199, 489, 490, 200), (198, 488, 489, 199), (197, 487, 488, 198), (196, 486, 487, 197), (195, 485, 486, 196), (194, 484, 485, 195), (193, 483, 484, 194), (190, 481, 482, 191), (189, 480, 481, 190), (188, 479, 480, 189), (187, 478, 479, 188), (186, 477, 478, 187), (185, 476, 477, 186), (184, 475, 476, 185), (183, 474, 475, 184), (182, 473, 474, 183), (181, 472, 473, 182), (180, 471, 472, 181), (179, 470, 471, 180), (178, 469, 470, 179), (177, 468, 469, 178), (176, 467, 468, 177), (175, 466, 467, 176), (174, 465, 466, 175), (173, 464, 465, 174), (172, 463, 464, 173), (171, 462, 463, 172), (170, 461, 462, 171), (169, 460, 461, 170), (168, 459, 460, 169), (167, 458, 459, 168), (166, 457, 458, 167), (165, 456, 457, 166), (164, 455, 456, 165), (163, 454, 455, 164), (162, 453, 454, 163), (161, 452, 453, 162), (158, 450, 451, 159), (157, 449, 450, 158), (156, 448, 449, 157), (155, 447, 448, 156), (154, 446, 447, 155), (153, 445, 446, 154), (152, 444, 445, 153), (151, 443, 444, 152), (150, 442, 443, 151), (149, 441, 442, 150), (148, 440, 441, 149), (147, 439, 440, 148), (146, 438, 439, 147), (145, 437, 438, 146), (144, 436, 437, 145), (143, 435, 436, 144), (142, 434, 435, 143), (141, 433, 434, 142), (140, 432, 433, 141), (139, 431, 432, 140), (138, 430, 431, 139), (137, 429, 430, 138), (136, 428, 429, 137), (135, 427, 428, 136), (134, 426, 427, 135), (133, 425, 426, 134), (132, 424, 425, 133), (131, 423, 424, 132), (130, 422, 423, 131), (129, 421, 422, 130), (126, 419, 420, 127), (125, 418, 419, 126), (124, 417, 418, 125), (123, 416, 417, 124), (122, 415, 416, 123), (121, 414, 415, 122), (120, 413, 414, 121), (119, 412, 413, 120), (118, 411, 412, 119), (117, 410, 411, 118), (116, 409, 410, 117), (115, 408, 409, 116), (114, 407, 408, 115), (113, 406, 407, 114), (112, 405, 406, 113), (111, 404, 405, 112), (110, 403, 404, 111), (109, 402, 403, 110), (108, 401, 402, 109), (107, 400, 401, 108), (106, 399, 400, 107), (105, 398, 399, 106), (104, 397, 398, 105), (103, 396, 397, 104), (102, 395, 396, 103), (101, 394, 395, 102), (100, 393, 394, 101), (99, 392, 393, 100), (98, 391, 392, 99), (97, 390, 391, 98), (94, 388, 389, 95), (93, 387, 388, 94), (92, 386, 387, 93), (91, 385, 386, 92), (90, 384, 385, 91), (89, 383, 384, 90), (88, 382, 383, 89), (87, 381, 382, 88), (86, 380, 381, 87), (85, 379, 380, 86), (84, 378, 379, 85), (83, 377, 378, 84), (82, 376, 377, 83), (81, 375, 376, 82), (80, 374, 375, 81), (79, 373, 374, 80), (78, 372, 373, 79), (77, 371, 372, 78), (76, 370, 371, 77), (75, 369, 370, 76), (74, 368, 369, 75), (73, 367, 368, 74), (72, 366, 367, 73), (71, 365, 366, 72), (70, 364, 365, 71), (69, 363, 364, 70), (68, 362, 363, 69), (67, 361, 362, 68), (66, 360, 361, 67), (65, 359, 360, 66), (62, 357, 358, 63), (61, 356, 357, 62), (60, 355, 356, 61), (59, 354, 355, 60), (58, 353, 354, 59), (57, 352, 353, 58), (56, 351, 352, 57), (55, 350, 351, 56), (54, 349, 350, 55), (53, 348, 349, 54), (52, 347, 348, 53), (51, 346, 347, 52), (50, 345, 346, 51), (49, 344, 345, 50), (48, 343, 344, 49), (47, 342, 343, 48), (46, 341, 342, 47), (45, 340, 341, 46), (44, 339, 340, 45), (43, 338, 339, 44), (42, 337, 338, 43), (41, 336, 337, 42), (40, 335, 336, 41), (39, 334, 335, 40), (38, 333, 334, 39), (37, 332, 333, 38), (36, 331, 332, 37), (35, 330, 331, 36), (34, 329, 330, 35), (33, 328, 329, 34), (30, 326, 327, 31), (29, 325, 326, 30), (28, 324, 325, 29), (27, 323, 324, 28), (26, 322, 323, 27), (25, 321, 322, 26), (24, 320, 321, 25), (23, 319, 320, 24), (22, 318, 319, 23), (21, 317, 318, 22), (20, 316, 317, 21), (19, 315, 316, 20), (18, 314, 315, 19), (17, 313, 314, 18), (16, 312, 313, 17), (15, 311, 312, 16), (14, 310, 311, 15), (13, 309, 310, 14), (12, 308, 309, 13), (11, 307, 308, 12), (10, 306, 307, 11), (9, 305, 306, 10), (8, 304, 305, 9), (7, 303, 304, 8), (6, 302, 303, 7), (5, 301, 302, 6), (4, 300, 301, 5), (3, 299, 300, 4), (2, 298, 299, 3), (1, 297, 298, 2), (256, 296, 545, 257), (287, 575, 296, 256), (224, 295, 514, 225), (255, 544, 295, 224), (192, 294, 483, 193), (223, 513, 294, 192), (160, 293, 452, 161), (191, 482, 293, 160), (128, 292, 421, 129), (159, 451, 292, 128), (96, 291, 390, 97), (127, 420, 291, 96), (64, 290, 359, 65), (95, 389, 290, 64), (32, 289, 328, 33), (63, 358, 289, 32), (0, 288, 297, 1), (31, 327, 288, 0), (1015, 798, 799, 1016), (1014, 797, 798, 1015), (1013, 796, 797, 1014), (1012, 795, 796, 1013), (1011, 794, 795, 1012), (1010, 793, 794, 1011), (1009, 792, 793, 1010), (1008, 791, 792, 1009), (1007, 790, 791, 1008), (1006, 789, 790, 1007), (1005, 788, 789, 1006), (1004, 787, 788, 1005), (1003, 786, 787, 1004), (1002, 785, 786, 1003), (1001, 784, 785, 1002), (1000, 783, 784, 1001), (999, 782, 783, 1000), (998, 781, 782, 999), (997, 780, 781, 998), (996, 779, 780, 997), (995, 778, 779, 996), (994, 777, 778, 995), (993, 776, 777, 994), (992, 775, 776, 993), (991, 774, 775, 992), (990, 773, 774, 991), (989, 772, 773, 990), (988, 771, 772, 989), (987, 770, 771, 988), (986, 769, 770, 987), (1023, 768, 769, 986), (1016, 799, 768, 1023), (984, 766, 767, 985), (983, 765, 766, 984), (982, 764, 765, 983), (981, 763, 764, 982), (980, 762, 763, 981), (979, 761, 762, 980), (978, 760, 761, 979), (977, 759, 760, 978), (976, 758, 759, 977), (975, 757, 758, 976), (974, 756, 757, 975), (973, 755, 756, 974), (972, 754, 755, 973), (971, 753, 754, 972), (970, 752, 753, 971), (969, 751, 752, 970), (968, 750, 751, 969), (967, 749, 750, 968), (966, 748, 749, 967), (965, 747, 748, 966), (964, 746, 747, 965), (963, 745, 746, 964), (962, 744, 745, 963), (961, 743, 744, 962), (960, 742, 743, 961), (959, 741, 742, 960), (958, 740, 741, 959), (957, 739, 740, 958), (956, 738, 739, 957), (955, 737, 738, 956), (1022, 736, 737, 955), (985, 767, 736, 1022), (953, 734, 735, 954), (952, 733, 734, 953), (951, 732, 733, 952), (950, 731, 732, 951), (949, 730, 731, 950), (948, 729, 730, 949), (947, 728, 729, 948), (946, 727, 728, 947), (945, 726, 727, 946), (944, 725, 726, 945), (943, 724, 725, 944), (942, 723, 724, 943), (941, 722, 723, 942), (940, 721, 722, 941), (939, 720, 721, 940), (938, 719, 720, 939), (937, 718, 719, 938), (936, 717, 718, 937), (935, 716, 717, 936), (934, 715, 716, 935), (933, 714, 715, 934), (932, 713, 714, 933), (931, 712, 713, 932), (930, 711, 712, 931), (929, 710, 711, 930), (928, 709, 710, 929), (927, 708, 709, 928), (926, 707, 708, 927), (925, 706, 707, 926), (924, 705, 706, 925), (1021, 704, 705, 924), (954, 735, 704, 1021), (922, 702, 703, 923), (921, 701, 702, 922), (920, 700, 701, 921), (919, 699, 700, 920), (918, 698, 699, 919), (917, 697, 698, 918), (916, 696, 697, 917), (915, 695, 696, 916), (914, 694, 695, 915), (913, 693, 694, 914), (912, 692, 693, 913), (911, 691, 692, 912), (910, 690, 691, 911), (909, 689, 690, 910), (908, 688, 689, 909), (907, 687, 688, 908), (906, 686, 687, 907), (905, 685, 686, 906), (904, 684, 685, 905), (903, 683, 684, 904), (902, 682, 683, 903), (901, 681, 682, 902), (900, 680, 681, 901), (899, 679, 680, 900), (898, 678, 679, 899), (897, 677, 678, 898), (896, 676, 677, 897), (895, 675, 676, 896), (894, 674, 675, 895), (893, 673, 674, 894), (1020, 672, 673, 893), (923, 703, 672, 1020), (891, 670, 671, 892), (890, 669, 670, 891), (889, 668, 669, 890), (888, 667, 668, 889), (887, 666, 667, 888), (886, 665, 666, 887), (885, 664, 665, 886), (884, 663, 664, 885), (883, 662, 663, 884), (882, 661, 662, 883), (881, 660, 661, 882), (880, 659, 660, 881), (879, 658, 659, 880), (878, 657, 658, 879), (877, 656, 657, 878), (876, 655, 656, 877), (875, 654, 655, 876), (874, 653, 654, 875), (873, 652, 653, 874), (872, 651, 652, 873), (871, 650, 651, 872), (870, 649, 650, 871), (869, 648, 649, 870), (868, 647, 648, 869), (867, 646, 647, 868), (866, 645, 646, 867), (865, 644, 645, 866), (864, 643, 644, 865), (863, 642, 643, 864), (862, 641, 642, 863), (1019, 640, 641, 862), (892, 671, 640, 1019), (860, 638, 639, 861), (859, 637, 638, 860), (858, 636, 637, 859), (857, 635, 636, 858), (856, 634, 635, 857), (855, 633, 634, 856), (854, 632, 633, 855), (853, 631, 632, 854), (852, 630, 631, 853), (851, 629, 630, 852), (850, 628, 629, 851), (849, 627, 628, 850), (848, 626, 627, 849), (847, 625, 626, 848), (846, 624, 625, 847), (845, 623, 624, 846), (844, 622, 623, 845), (843, 621, 622, 844), (842, 620, 621, 843), (841, 619, 620, 842), (840, 618, 619, 841), (839, 617, 618, 840), (838, 616, 617, 839), (837, 615, 616, 838), (836, 614, 615, 837), (835, 613, 614, 836), (834, 612, 613, 835), (833, 611, 612, 834), (832, 610, 611, 833), (831, 609, 610, 832), (1018, 608, 609, 831), (861, 639, 608, 1018), (829, 606, 607, 830), (828, 605, 606, 829), (827, 604, 605, 828), (826, 603, 604, 827), (825, 602, 603, 826), (824, 601, 602, 825), (823, 600, 601, 824), (822, 599, 600, 823), (821, 598, 599, 822), (820, 597, 598, 821), (819, 596, 597, 820), (818, 595, 596, 819), (817, 594, 595, 818), (816, 593, 594, 817), (815, 592, 593, 816), (814, 591, 592, 815), (813, 590, 591, 814), (812, 589, 590, 813), (811, 588, 589, 812), (810, 587, 588, 811), (809, 586, 587, 810), (808, 585, 586, 809), (807, 584, 585, 808), (806, 583, 584, 807), (805, 582, 583, 806), (804, 581, 582, 805), (803, 580, 581, 804), (802, 579, 580, 803), (801, 578, 579, 802), (800, 577, 578, 801), (1017, 576, 577, 800), (830, 607, 576, 1017)])
me_cylinder.polygons.foreach_set('use_smooth', [True] * 512)
_uv = me_cylinder.uv_layers.new(name='UVMap')
_uv.uv.foreach_set('vector', [0.0625, 0.7328, 0.0625, 0.8464, 0.03125, 0.8464, 0.03125, 0.7328, 0.09375, 0.7328, 0.09375, 0.8464, 0.0625, 0.8464, 0.0625, 0.7328, 0.125, 0.7328, 0.125, 0.8464, 0.09375, 0.8464, 0.09375, 0.7328, 0.1562, 0.7328, 0.1562, 0.8464, 0.125, 0.8464, 0.125, 0.7328, 0.1875, 0.7328, 0.1875, 0.8464, 0.1562, 0.8464, 0.1562, 0.7328, 0.2188, 0.7328, 0.2188, 0.8464, 0.1875, 0.8464, 0.1875, 0.7328, 0.25, 0.7328, 0.25, 0.8464, 0.2188, 0.8464, 0.2188, 0.7328, 0.2812, 0.7328, 0.2812, 0.8464, 0.25, 0.8464, 0.25, 0.7328, 0.3125, 0.7328, 0.3125, 0.8464, 0.2812, 0.8464, 0.2812, 0.7328, 0.3438, 0.7328, 0.3438, 0.8464, 0.3125, 0.8464, 0.3125, 0.7328, 0.375, 0.7328, 0.375, 0.8464, 0.3438, 0.8464, 0.3438, 0.7328, 0.4062, 0.7328, 0.4062, 0.8464, 0.375, 0.8464, 0.375, 0.7328, 0.4375, 0.7328, 0.4375, 0.8464, 0.4062, 0.8464, 0.4062, 0.7328, 0.4688, 0.7328, 0.4688, 0.8464, 0.4375, 0.8464, 0.4375, 0.7328, 0.5, 0.7328, 0.5, 0.8464, 0.4688, 0.8464, 0.4688, 0.7328, 0.5312, 0.7328, 0.5312, 0.8464, 0.5, 0.8464, 0.5, 0.7328, 0.5625, 0.7328, 0.5625, 0.8464, 0.5312, 0.8464, 0.5312, 0.7328, 0.5938, 0.7328, 0.5938, 0.8464, 0.5625, 0.8464, 0.5625, 0.7328, 0.625, 0.7328, 0.625, 0.8464, 0.5938, 0.8464, 0.5938, 0.7328, 0.6562, 0.7328, 0.6562, 0.8464, 0.625, 0.8464, 0.625, 0.7328, 0.6875, 0.7328, 0.6875, 0.8464, 0.6562, 0.8464, 0.6562, 0.7328, 0.7188, 0.7328, 0.7188, 0.8464, 0.6875, 0.8464, 0.6875, 0.7328, 0.75, 0.7328, 0.75, 0.8464, 0.7188, 0.8464, 0.7188, 0.7328, 0.7812, 0.7328, 0.7812, 0.8464, 0.75, 0.8464, 0.75, 0.7328, 0.8125, 0.7328, 0.8125, 0.8464, 0.7812, 0.8464, 0.7812, 0.7328, 0.8438, 0.7328, 0.8438, 0.8464, 0.8125, 0.8464, 0.8125, 0.7328, 0.875, 0.7328, 0.875, 0.8464, 0.8438, 0.8464, 0.8438, 0.7328, 0.9062, 0.7328, 0.9062, 0.8464, 0.875, 0.8464, 0.875, 0.7328, 0.9375, 0.7328, 0.9375, 0.8464, 0.9062, 0.8464, 0.9062, 0.7328, 0.9688, 0.7328, 0.9688, 0.8464, 0.9375, 0.8464, 0.9375, 0.7328, 0.0625, 0.7328, 0.0625, 0.8464, 0.03125, 0.8464, 0.03125, 0.7328, 0.09375, 0.7328, 0.09375, 0.8464, 0.0625, 0.8464, 0.0625, 0.7328, 0.125, 0.7328, 0.125, 0.8464, 0.09375, 0.8464, 0.09375, 0.7328, 0.1562, 0.7328, 0.1562, 0.8464, 0.125, 0.8464, 0.125, 0.7328, 0.1875, 0.7328, 0.1875, 0.8464, 0.1562, 0.8464, 0.1562, 0.7328, 0.2188, 0.7328, 0.2188, 0.8464, 0.1875, 0.8464, 0.1875, 0.7328, 0.25, 0.7328, 0.25, 0.8464, 0.2188, 0.8464, 0.2188, 0.7328, 0.2812, 0.7328, 0.2812, 0.8464, 0.25, 0.8464, 0.25, 0.7328, 0.3125, 0.7328, 0.3125, 0.8464, 0.2812, 0.8464, 0.2812, 0.7328, 0.3438, 0.7328, 0.3438, 0.8464, 0.3125, 0.8464, 0.3125, 0.7328, 0.375, 0.7328, 0.375, 0.8464, 0.3438, 0.8464, 0.3438, 0.7328, 0.4062, 0.7328, 0.4062, 0.8464, 0.375, 0.8464, 0.375, 0.7328, 0.4375, 0.7328, 0.4375, 0.8464, 0.4062, 0.8464, 0.4062, 0.7328, 0.4688, 0.7328, 0.4688, 0.8464, 0.4375, 0.8464, 0.4375, 0.7328, 0.5, 0.7328, 0.5, 0.8464, 0.4688, 0.8464, 0.4688, 0.7328, 0.5312, 0.7328, 0.5312, 0.8464, 0.5, 0.8464, 0.5, 0.7328, 0.5625, 0.7328, 0.5625, 0.8464, 0.5312, 0.8464, 0.5312, 0.7328, 0.5938, 0.7328, 0.5938, 0.8464, 0.5625, 0.8464, 0.5625, 0.7328, 0.625, 0.7328, 0.625, 0.8464, 0.5938, 0.8464, 0.5938, 0.7328, 0.6562, 0.7328, 0.6562, 0.8464, 0.625, 0.8464, 0.625, 0.7328, 0.6875, 0.7328, 0.6875, 0.8464, 0.6562, 0.8464, 0.6562, 0.7328, 0.7188, 0.7328, 0.7188, 0.8464, 0.6875, 0.8464, 0.6875, 0.7328, 0.75, 0.7328, 0.75, 0.8464, 0.7188, 0.8464, 0.7188, 0.7328, 0.7812, 0.7328, 0.7812, 0.8464, 0.75, 0.8464, 0.75, 0.7328, 0.8125, 0.7328, 0.8125, 0.8464, 0.7812, 0.8464, 0.7812, 0.7328, 0.8438, 0.7328, 0.8438, 0.8464, 0.8125, 0.8464, 0.8125, 0.7328, 0.875, 0.7328, 0.875, 0.8464, 0.8438, 0.8464, 0.8438, 0.7328, 0.9062, 0.7328, 0.9062, 0.8464, 0.875, 0.8464, 0.875, 0.7328, 0.9375, 0.7328, 0.9375, 0.8464, 0.9062, 0.8464, 0.9062, 0.7328, 0.9688, 0.7328, 0.9688, 0.8464, 0.9375, 0.8464, 0.9375, 0.7328, 0.0625, 0.7328, 0.0625, 0.8464, 0.03125, 0.8464, 0.03125, 0.7328, 0.09375, 0.7328, 0.09375, 0.8464, 0.0625, 0.8464, 0.0625, 0.7328, 0.125, 0.7328, 0.125, 0.8464, 0.09375, 0.8464, 0.09375, 0.7328, 0.1562, 0.7328, 0.1562, 0.8464, 0.125, 0.8464, 0.125, 0.7328, 0.1875, 0.7328, 0.1875, 0.8464, 0.1562, 0.8464, 0.1562, 0.7328, 0.2188, 0.7328, 0.2188, 0.8464, 0.1875, 0.8464, 0.1875, 0.7328, 0.25, 0.7328, 0.25, 0.8464, 0.2188, 0.8464, 0.2188, 0.7328, 0.2812, 0.7328, 0.2812, 0.8464, 0.25, 0.8464, 0.25, 0.7328, 0.3125, 0.7328, 0.3125, 0.8464, 0.2812, 0.8464, 0.2812, 0.7328, 0.3438, 0.7328, 0.3438, 0.8464, 0.3125, 0.8464, 0.3125, 0.7328, 0.375, 0.7328, 0.375, 0.8464, 0.3438, 0.8464, 0.3438, 0.7328, 0.4062, 0.7328, 0.4062, 0.8464, 0.375, 0.8464, 0.375, 0.7328, 0.4375, 0.7328, 0.4375, 0.8464, 0.4062, 0.8464, 0.4062, 0.7328, 0.4688, 0.7328, 0.4688, 0.8464, 0.4375, 0.8464, 0.4375, 0.7328, 0.5, 0.7328, 0.5, 0.8464, 0.4688, 0.8464, 0.4688, 0.7328, 0.5312, 0.7328, 0.5312, 0.8464, 0.5, 0.8464, 0.5, 0.7328, 0.5625, 0.7328, 0.5625, 0.8464, 0.5312, 0.8464, 0.5312, 0.7328, 0.5938, 0.7328, 0.5938, 0.8464, 0.5625, 0.8464, 0.5625, 0.7328, 0.625, 0.7328, 0.625, 0.8464, 0.5938, 0.8464, 0.5938, 0.7328, 0.6562, 0.7328, 0.6562, 0.8464, 0.625, 0.8464, 0.625, 0.7328, 0.6875, 0.7328, 0.6875, 0.8464, 0.6562, 0.8464, 0.6562, 0.7328, 0.7188, 0.7328, 0.7188, 0.8464, 0.6875, 0.8464, 0.6875, 0.7328, 0.75, 0.7328, 0.75, 0.8464, 0.7188, 0.8464, 0.7188, 0.7328, 0.7812, 0.7328, 0.7812, 0.8464, 0.75, 0.8464, 0.75, 0.7328, 0.8125, 0.7328, 0.8125, 0.8464, 0.7812, 0.8464, 0.7812, 0.7328, 0.8438, 0.7328, 0.8438, 0.8464, 0.8125, 0.8464, 0.8125, 0.7328, 0.875, 0.7328, 0.875, 0.8464, 0.8438, 0.8464, 0.8438, 0.7328, 0.9062, 0.7328, 0.9062, 0.8464, 0.875, 0.8464, 0.875, 0.7328, 0.9375, 0.7328, 0.9375, 0.8464, 0.9062, 0.8464, 0.9062, 0.7328, 0.9688, 0.7328, 0.9688, 0.8464, 0.9375, 0.8464, 0.9375, 0.7328, 0.0625, 0.7328, 0.0625, 0.8464, 0.03125, 0.8464, 0.03125, 0.7328, 0.09375, 0.7328, 0.09375, 0.8464, 0.0625, 0.8464, 0.0625, 0.7328, 0.125, 0.7328, 0.125, 0.8464, 0.09375, 0.8464, 0.09375, 0.7328, 0.1562, 0.7328, 0.1562, 0.8464, 0.125, 0.8464, 0.125, 0.7328, 0.1875, 0.7328, 0.1875, 0.8464, 0.1562, 0.8464, 0.1562, 0.7328, 0.2188, 0.7328, 0.2188, 0.8464, 0.1875, 0.8464, 0.1875, 0.7328, 0.25, 0.7328, 0.25, 0.8464, 0.2188, 0.8464, 0.2188, 0.7328, 0.2812, 0.7328, 0.2812, 0.8464, 0.25, 0.8464, 0.25, 0.7328, 0.3125, 0.7328, 0.3125, 0.8464, 0.2812, 0.8464, 0.2812, 0.7328, 0.3438, 0.7328, 0.3438, 0.8464, 0.3125, 0.8464, 0.3125, 0.7328, 0.375, 0.7328, 0.375, 0.8464, 0.3438, 0.8464, 0.3438, 0.7328, 0.4062, 0.7328, 0.4062, 0.8464, 0.375, 0.8464, 0.375, 0.7328, 0.4375, 0.7328, 0.4375, 0.8464, 0.4062, 0.8464, 0.4062, 0.7328, 0.4688, 0.7328, 0.4688, 0.8464, 0.4375, 0.8464, 0.4375, 0.7328, 0.5, 0.7328, 0.5, 0.8464, 0.4688, 0.8464, 0.4688, 0.7328, 0.5312, 0.7328, 0.5312, 0.8464, 0.5, 0.8464, 0.5, 0.7328, 0.5625, 0.7328, 0.5625, 0.8464, 0.5312, 0.8464, 0.5312, 0.7328, 0.5938, 0.7328, 0.5938, 0.8464, 0.5625, 0.8464, 0.5625, 0.7328, 0.625, 0.7328, 0.625, 0.8464, 0.5938, 0.8464, 0.5938, 0.7328, 0.6562, 0.7328, 0.6562, 0.8464, 0.625, 0.8464, 0.625, 0.7328, 0.6875, 0.7328, 0.6875, 0.8464, 0.6562, 0.8464, 0.6562, 0.7328, 0.7188, 0.7328, 0.7188, 0.8464, 0.6875, 0.8464, 0.6875, 0.7328, 0.75, 0.7328, 0.75, 0.8464, 0.7188, 0.8464, 0.7188, 0.7328, 0.7812, 0.7328, 0.7812, 0.8464, 0.75, 0.8464, 0.75, 0.7328, 0.8125, 0.7328, 0.8125, 0.8464, 0.7812, 0.8464, 0.7812, 0.7328, 0.8438, 0.7328, 0.8438, 0.8464, 0.8125, 0.8464, 0.8125, 0.7328, 0.875, 0.7328, 0.875, 0.8464, 0.8438, 0.8464, 0.8438, 0.7328, 0.9062, 0.7328, 0.9062, 0.8464, 0.875, 0.8464, 0.875, 0.7328, 0.9375, 0.7328, 0.9375, 0.8464, 0.9062, 0.8464, 0.9062, 0.7328, 0.9688, 0.7328, 0.9688, 0.8464, 0.9375, 0.8464, 0.9375, 0.7328, 0.0625, 0.7328, 0.0625, 0.8464, 0.03125, 0.8464, 0.03125, 0.7328, 0.09375, 0.7328, 0.09375, 0.8464, 0.0625, 0.8464, 0.0625, 0.7328, 0.125, 0.7328, 0.125, 0.8464, 0.09375, 0.8464, 0.09375, 0.7328, 0.1562, 0.7328, 0.1562, 0.8464, 0.125, 0.8464, 0.125, 0.7328, 0.1875, 0.7328, 0.1875, 0.8464, 0.1562, 0.8464, 0.1562, 0.7328, 0.2188, 0.7328, 0.2188, 0.8464, 0.1875, 0.8464, 0.1875, 0.7328, 0.25, 0.7328, 0.25, 0.8464, 0.2188, 0.8464, 0.2188, 0.7328, 0.2812, 0.7328, 0.2812, 0.8464, 0.25, 0.8464, 0.25, 0.7328, 0.3125, 0.7328, 0.3125, 0.8464, 0.2812, 0.8464, 0.2812, 0.7328, 0.3438, 0.7328, 0.3438, 0.8464, 0.3125, 0.8464, 0.3125, 0.7328, 0.375, 0.7328, 0.375, 0.8464, 0.3438, 0.8464, 0.3438, 0.7328, 0.4062, 0.7328, 0.4062, 0.8464, 0.375, 0.8464, 0.375, 0.7328, 0.4375, 0.7328, 0.4375, 0.8464, 0.4062, 0.8464, 0.4062, 0.7328, 0.4688, 0.7328, 0.4688, 0.8464, 0.4375, 0.8464, 0.4375, 0.7328, 0.5, 0.7328, 0.5, 0.8464, 0.4688, 0.8464, 0.4688, 0.7328, 0.5312, 0.7328, 0.5312, 0.8464, 0.5, 0.8464, 0.5, 0.7328, 0.5625, 0.7328, 0.5625, 0.8464, 0.5312, 0.8464, 0.5312, 0.7328, 0.5938, 0.7328, 0.5938, 0.8464, 0.5625, 0.8464, 0.5625, 0.7328, 0.625, 0.7328, 0.625, 0.8464, 0.5938, 0.8464, 0.5938, 0.7328, 0.6562, 0.7328, 0.6562, 0.8464, 0.625, 0.8464, 0.625, 0.7328, 0.6875, 0.7328, 0.6875, 0.8464, 0.6562, 0.8464, 0.6562, 0.7328, 0.7188, 0.7328, 0.7188, 0.8464, 0.6875, 0.8464, 0.6875, 0.7328, 0.75, 0.7328, 0.75, 0.8464, 0.7188, 0.8464, 0.7188, 0.7328, 0.7812, 0.7328, 0.7812, 0.8464, 0.75, 0.8464, 0.75, 0.7328, 0.8125, 0.7328, 0.8125, 0.8464, 0.7812, 0.8464, 0.7812, 0.7328, 0.8438, 0.7328, 0.8438, 0.8464, 0.8125, 0.8464, 0.8125, 0.7328, 0.875, 0.7328, 0.875, 0.8464, 0.8438, 0.8464, 0.8438, 0.7328, 0.9062, 0.7328, 0.9062, 0.8464, 0.875, 0.8464, 0.875, 0.7328, 0.9375, 0.7328, 0.9375, 0.8464, 0.9062, 0.8464, 0.9062, 0.7328, 0.9688, 0.7328, 0.9688, 0.8464, 0.9375, 0.8464, 0.9375, 0.7328, 0.0625, 0.7328, 0.0625, 0.8464, 0.03125, 0.8464, 0.03125, 0.7328, 0.09375, 0.7328, 0.09375, 0.8464, 0.0625, 0.8464, 0.0625, 0.7328, 0.125, 0.7328, 0.125, 0.8464, 0.09375, 0.8464, 0.09375, 0.7328, 0.1562, 0.7328, 0.1562, 0.8464, 0.125, 0.8464, 0.125, 0.7328, 0.1875, 0.7328, 0.1875, 0.8464, 0.1562, 0.8464, 0.1562, 0.7328, 0.2188, 0.7328, 0.2188, 0.8464, 0.1875, 0.8464, 0.1875, 0.7328, 0.25, 0.7328, 0.25, 0.8464, 0.2188, 0.8464, 0.2188, 0.7328, 0.2812, 0.7328, 0.2812, 0.8464, 0.25, 0.8464, 0.25, 0.7328, 0.3125, 0.7328, 0.3125, 0.8464, 0.2812, 0.8464, 0.2812, 0.7328, 0.3438, 0.7328, 0.3438, 0.8464, 0.3125, 0.8464, 0.3125, 0.7328, 0.375, 0.7328, 0.375, 0.8464, 0.3438, 0.8464, 0.3438, 0.7328, 0.4062, 0.7328, 0.4062, 0.8464, 0.375, 0.8464, 0.375, 0.7328, 0.4375, 0.7328, 0.4375, 0.8464, 0.4062, 0.8464, 0.4062, 0.7328, 0.4688, 0.7328, 0.4688, 0.8464, 0.4375, 0.8464, 0.4375, 0.7328, 0.5, 0.7328, 0.5, 0.8464, 0.4688, 0.8464, 0.4688, 0.7328, 0.5312, 0.7328, 0.5312, 0.8464, 0.5, 0.8464, 0.5, 0.7328, 0.5625, 0.7328, 0.5625, 0.8464, 0.5312, 0.8464, 0.5312, 0.7328, 0.5938, 0.7328, 0.5938, 0.8464, 0.5625, 0.8464, 0.5625, 0.7328, 0.625, 0.7328, 0.625, 0.8464, 0.5938, 0.8464, 0.5938, 0.7328, 0.6562, 0.7328, 0.6562, 0.8464, 0.625, 0.8464, 0.625, 0.7328, 0.6875, 0.7328, 0.6875, 0.8464, 0.6562, 0.8464, 0.6562, 0.7328, 0.7188, 0.7328, 0.7188, 0.8464, 0.6875, 0.8464, 0.6875, 0.7328, 0.75, 0.7328, 0.75, 0.8464, 0.7188, 0.8464, 0.7188, 0.7328, 0.7812, 0.7328, 0.7812, 0.8464, 0.75, 0.8464, 0.75, 0.7328, 0.8125, 0.7328, 0.8125, 0.8464, 0.7812, 0.8464, 0.7812, 0.7328, 0.8438, 0.7328, 0.8438, 0.8464, 0.8125, 0.8464, 0.8125, 0.7328, 0.875, 0.7328, 0.875, 0.8464, 0.8438, 0.8464, 0.8438, 0.7328, 0.9062, 0.7328, 0.9062, 0.8464, 0.875, 0.8464, 0.875, 0.7328, 0.9375, 0.7328, 0.9375, 0.8464, 0.9062, 0.8464, 0.9062, 0.7328, 0.9688, 0.7328, 0.9688, 0.8464, 0.9375, 0.8464, 0.9375, 0.7328, 0.0625, 0.7328, 0.0625, 0.8464, 0.03125, 0.8464, 0.03125, 0.7328, 0.09375, 0.7328, 0.09375, 0.8464, 0.0625, 0.8464, 0.0625, 0.7328, 0.125, 0.7328, 0.125, 0.8464, 0.09375, 0.8464, 0.09375, 0.7328, 0.1562, 0.7328, 0.1562, 0.8464, 0.125, 0.8464, 0.125, 0.7328, 0.1875, 0.7328, 0.1875, 0.8464, 0.1562, 0.8464, 0.1562, 0.7328, 0.2188, 0.7328, 0.2188, 0.8464, 0.1875, 0.8464, 0.1875, 0.7328, 0.25, 0.7328, 0.25, 0.8464, 0.2188, 0.8464, 0.2188, 0.7328, 0.2812, 0.7328, 0.2812, 0.8464, 0.25, 0.8464, 0.25, 0.7328, 0.3125, 0.7328, 0.3125, 0.8464, 0.2812, 0.8464, 0.2812, 0.7328, 0.3438, 0.7328, 0.3438, 0.8464, 0.3125, 0.8464, 0.3125, 0.7328, 0.375, 0.7328, 0.375, 0.8464, 0.3438, 0.8464, 0.3438, 0.7328, 0.4062, 0.7328, 0.4062, 0.8464, 0.375, 0.8464, 0.375, 0.7328, 0.4375, 0.7328, 0.4375, 0.8464, 0.4062, 0.8464, 0.4062, 0.7328, 0.4688, 0.7328, 0.4688, 0.8464, 0.4375, 0.8464, 0.4375, 0.7328, 0.5, 0.7328, 0.5, 0.8464, 0.4688, 0.8464, 0.4688, 0.7328, 0.5312, 0.7328, 0.5312, 0.8464, 0.5, 0.8464, 0.5, 0.7328, 0.5625, 0.7328, 0.5625, 0.8464, 0.5312, 0.8464, 0.5312, 0.7328, 0.5938, 0.7328, 0.5938, 0.8464, 0.5625, 0.8464, 0.5625, 0.7328, 0.625, 0.7328, 0.625, 0.8464, 0.5938, 0.8464, 0.5938, 0.7328, 0.6562, 0.7328, 0.6562, 0.8464, 0.625, 0.8464, 0.625, 0.7328, 0.6875, 0.7328, 0.6875, 0.8464, 0.6562, 0.8464, 0.6562, 0.7328, 0.7188, 0.7328, 0.7188, 0.8464, 0.6875, 0.8464, 0.6875, 0.7328, 0.75, 0.7328, 0.75, 0.8464, 0.7188, 0.8464, 0.7188, 0.7328, 0.7812, 0.7328, 0.7812, 0.8464, 0.75, 0.8464, 0.75, 0.7328, 0.8125, 0.7328, 0.8125, 0.8464, 0.7812, 0.8464, 0.7812, 0.7328, 0.8438, 0.7328, 0.8438, 0.8464, 0.8125, 0.8464, 0.8125, 0.7328, 0.875, 0.7328, 0.875, 0.8464, 0.8438, 0.8464, 0.8438, 0.7328, 0.9062, 0.7328, 0.9062, 0.8464, 0.875, 0.8464, 0.875, 0.7328, 0.9375, 0.7328, 0.9375, 0.8464, 0.9062, 0.8464, 0.9062, 0.7328, 0.9688, 0.7328, 0.9688, 0.8464, 0.9375, 0.8464, 0.9375, 0.7328, 0.0625, 0.7328, 0.0625, 0.8464, 0.03125, 0.8464, 0.03125, 0.7328, 0.09375, 0.7328, 0.09375, 0.8464, 0.0625, 0.8464, 0.0625, 0.7328, 0.125, 0.7328, 0.125, 0.8464, 0.09375, 0.8464, 0.09375, 0.7328, 0.1562, 0.7328, 0.1562, 0.8464, 0.125, 0.8464, 0.125, 0.7328, 0.1875, 0.7328, 0.1875, 0.8464, 0.1562, 0.8464, 0.1562, 0.7328, 0.2188, 0.7328, 0.2188, 0.8464, 0.1875, 0.8464, 0.1875, 0.7328, 0.25, 0.7328, 0.25, 0.8464, 0.2188, 0.8464, 0.2188, 0.7328, 0.2812, 0.7328, 0.2812, 0.8464, 0.25, 0.8464, 0.25, 0.7328, 0.3125, 0.7328, 0.3125, 0.8464, 0.2812, 0.8464, 0.2812, 0.7328, 0.3438, 0.7328, 0.3438, 0.8464, 0.3125, 0.8464, 0.3125, 0.7328, 0.375, 0.7328, 0.375, 0.8464, 0.3438, 0.8464, 0.3438, 0.7328, 0.4062, 0.7328, 0.4062, 0.8464, 0.375, 0.8464, 0.375, 0.7328, 0.4375, 0.7328, 0.4375, 0.8464, 0.4062, 0.8464, 0.4062, 0.7328, 0.4688, 0.7328, 0.4688, 0.8464, 0.4375, 0.8464, 0.4375, 0.7328, 0.5, 0.7328, 0.5, 0.8464, 0.4688, 0.8464, 0.4688, 0.7328, 0.5312, 0.7328, 0.5312, 0.8464, 0.5, 0.8464, 0.5, 0.7328, 0.5625, 0.7328, 0.5625, 0.8464, 0.5312, 0.8464, 0.5312, 0.7328, 0.5938, 0.7328, 0.5938, 0.8464, 0.5625, 0.8464, 0.5625, 0.7328, 0.625, 0.7328, 0.625, 0.8464, 0.5938, 0.8464, 0.5938, 0.7328, 0.6562, 0.7328, 0.6562, 0.8464, 0.625, 0.8464, 0.625, 0.7328, 0.6875, 0.7328, 0.6875, 0.8464, 0.6562, 0.8464, 0.6562, 0.7328, 0.7188, 0.7328, 0.7188, 0.8464, 0.6875, 0.8464, 0.6875, 0.7328, 0.75, 0.7328, 0.75, 0.8464, 0.7188, 0.8464, 0.7188, 0.7328, 0.7812, 0.7328, 0.7812, 0.8464, 0.75, 0.8464, 0.75, 0.7328, 0.8125, 0.7328, 0.8125, 0.8464, 0.7812, 0.8464, 0.7812, 0.7328, 0.8438, 0.7328, 0.8438, 0.8464, 0.8125, 0.8464, 0.8125, 0.7328, 0.875, 0.7328, 0.875, 0.8464, 0.8438, 0.8464, 0.8438, 0.7328, 0.9062, 0.7328, 0.9062, 0.8464, 0.875, 0.8464, 0.875, 0.7328, 0.9375, 0.7328, 0.9375, 0.8464, 0.9062, 0.8464, 0.9062, 0.7328, 0.9688, 0.7328, 0.9688, 0.8464, 0.9375, 0.8464, 0.9375, 0.7328, 0.0625, 0.7328, 0.0625, 0.8464, 0.03125, 0.8464, 0.03125, 0.7328, 0.09375, 0.7328, 0.09375, 0.8464, 0.0625, 0.8464, 0.0625, 0.7328, 0.125, 0.7328, 0.125, 0.8464, 0.09375, 0.8464, 0.09375, 0.7328, 0.1562, 0.7328, 0.1562, 0.8464, 0.125, 0.8464, 0.125, 0.7328, 0.1875, 0.7328, 0.1875, 0.8464, 0.1562, 0.8464, 0.1562, 0.7328, 0.2188, 0.7328, 0.2188, 0.8464, 0.1875, 0.8464, 0.1875, 0.7328, 0.25, 0.7328, 0.25, 0.8464, 0.2188, 0.8464, 0.2188, 0.7328, 0.2812, 0.7328, 0.2812, 0.8464, 0.25, 0.8464, 0.25, 0.7328, 0.3125, 0.7328, 0.3125, 0.8464, 0.2812, 0.8464, 0.2812, 0.7328, 0.3438, 0.7328, 0.3438, 0.8464, 0.3125, 0.8464, 0.3125, 0.7328, 0.375, 0.7328, 0.375, 0.8464, 0.3438, 0.8464, 0.3438, 0.7328, 0.4062, 0.7328, 0.4062, 0.8464, 0.375, 0.8464, 0.375, 0.7328, 0.4375, 0.7328, 0.4375, 0.8464, 0.4062, 0.8464, 0.4062, 0.7328, 0.4688, 0.7328, 0.4688, 0.8464, 0.4375, 0.8464, 0.4375, 0.7328, 0.5, 0.7328, 0.5, 0.8464, 0.4688, 0.8464, 0.4688, 0.7328, 0.5312, 0.7328, 0.5312, 0.8464, 0.5, 0.8464, 0.5, 0.7328, 0.5625, 0.7328, 0.5625, 0.8464, 0.5312, 0.8464, 0.5312, 0.7328, 0.5938, 0.7328, 0.5938, 0.8464, 0.5625, 0.8464, 0.5625, 0.7328, 0.625, 0.7328, 0.625, 0.8464, 0.5938, 0.8464, 0.5938, 0.7328, 0.6562, 0.7328, 0.6562, 0.8464, 0.625, 0.8464, 0.625, 0.7328, 0.6875, 0.7328, 0.6875, 0.8464, 0.6562, 0.8464, 0.6562, 0.7328, 0.7188, 0.7328, 0.7188, 0.8464, 0.6875, 0.8464, 0.6875, 0.7328, 0.75, 0.7328, 0.75, 0.8464, 0.7188, 0.8464, 0.7188, 0.7328, 0.7812, 0.7328, 0.7812, 0.8464, 0.75, 0.8464, 0.75, 0.7328, 0.8125, 0.7328, 0.8125, 0.8464, 0.7812, 0.8464, 0.7812, 0.7328, 0.8438, 0.7328, 0.8438, 0.8464, 0.8125, 0.8464, 0.8125, 0.7328, 0.875, 0.7328, 0.875, 0.8464, 0.8438, 0.8464, 0.8438, 0.7328, 0.9062, 0.7328, 0.9062, 0.8464, 0.875, 0.8464, 0.875, 0.7328, 0.9375, 0.7328, 0.9375, 0.8464, 0.9062, 0.8464, 0.9062, 0.7328, 0.9688, 0.7328, 0.9688, 0.8464, 0.9375, 0.8464, 0.9375, 0.7328, 1.0, 0.7328, 1.0, 0.8464, 0.9688, 0.8464, 0.9688, 0.7328, 0.03125, 0.7328, 0.03125, 0.8464, 0.0, 0.8464, 0.0, 0.7328, 1.0, 0.7328, 1.0, 0.8464, 0.9688, 0.8464, 0.9688, 0.7328, 0.03125, 0.7328, 0.03125, 0.8464, 0.0, 0.8464, 0.0, 0.7328, 1.0, 0.7328, 1.0, 0.8464, 0.9688, 0.8464, 0.9688, 0.7328, 0.03125, 0.7328, 0.03125, 0.8464, 0.0, 0.8464, 0.0, 0.7328, 1.0, 0.7328, 1.0, 0.8464, 0.9688, 0.8464, 0.9688, 0.7328, 0.03125, 0.7328, 0.03125, 0.8464, 0.0, 0.8464, 0.0, 0.7328, 1.0, 0.7328, 1.0, 0.8464, 0.9688, 0.8464, 0.9688, 0.7328, 0.03125, 0.7328, 0.03125, 0.8464, 0.0, 0.8464, 0.0, 0.7328, 1.0, 0.7328, 1.0, 0.8464, 0.9688, 0.8464, 0.9688, 0.7328, 0.03125, 0.7328, 0.03125, 0.8464, 0.0, 0.8464, 0.0, 0.7328, 1.0, 0.7328, 1.0, 0.8464, 0.9688, 0.8464, 0.9688, 0.7328, 0.03125, 0.7328, 0.03125, 0.8464, 0.0, 0.8464, 0.0, 0.7328, 1.0, 0.7328, 1.0, 0.8464, 0.9688, 0.8464, 0.9688, 0.7328, 0.03125, 0.7328, 0.03125, 0.8464, 0.0, 0.8464, 0.0, 0.7328, 1.0, 0.7328, 1.0, 0.8464, 0.9688, 0.8464, 0.9688, 0.7328, 0.03125, 0.7328, 0.03125, 0.8464, 0.0, 0.8464, 0.0, 0.7328, 0.0625, 0.6282, 0.0625, 0.8332, 0.03125, 0.8332, 0.03125, 0.6282, 0.09375, 0.6282, 0.09375, 0.8332, 0.0625, 0.8332, 0.0625, 0.6282, 0.125, 0.6282, 0.125, 0.8332, 0.09375, 0.8332, 0.09375, 0.6282, 0.1562, 0.6282, 0.1562, 0.8332, 0.125, 0.8332, 0.125, 0.6282, 0.1875, 0.6282, 0.1875, 0.8332, 0.1562, 0.8332, 0.1562, 0.6282, 0.2188, 0.6282, 0.2188, 0.8332, 0.1875, 0.8332, 0.1875, 0.6282, 0.25, 0.6282, 0.25, 0.8332, 0.2188, 0.8332, 0.2188, 0.6282, 0.2812, 0.6282, 0.2812, 0.8332, 0.25, 0.8332, 0.25, 0.6282, 0.3125, 0.6282, 0.3125, 0.8332, 0.2812, 0.8332, 0.2812, 0.6282, 0.3438, 0.6282, 0.3438, 0.8332, 0.3125, 0.8332, 0.3125, 0.6282, 0.375, 0.6282, 0.375, 0.8332, 0.3438, 0.8332, 0.3438, 0.6282, 0.4062, 0.6282, 0.4062, 0.8332, 0.375, 0.8332, 0.375, 0.6282, 0.4375, 0.6282, 0.4375, 0.8332, 0.4062, 0.8332, 0.4062, 0.6282, 0.4688, 0.6282, 0.4688, 0.8332, 0.4375, 0.8332, 0.4375, 0.6282, 0.5, 0.6282, 0.5, 0.8332, 0.4688, 0.8332, 0.4688, 0.6282, 0.5312, 0.6282, 0.5312, 0.8332, 0.5, 0.8332, 0.5, 0.6282, 0.5625, 0.6282, 0.5625, 0.8332, 0.5312, 0.8332, 0.5312, 0.6282, 0.5938, 0.6282, 0.5938, 0.8332, 0.5625, 0.8332, 0.5625, 0.6282, 0.625, 0.6282, 0.625, 0.8332, 0.5938, 0.8332, 0.5938, 0.6282, 0.6562, 0.6282, 0.6562, 0.8332, 0.625, 0.8332, 0.625, 0.6282, 0.6875, 0.6282, 0.6875, 0.8332, 0.6562, 0.8332, 0.6562, 0.6282, 0.7188, 0.6282, 0.7188, 0.8332, 0.6875, 0.8332, 0.6875, 0.6282, 0.75, 0.6282, 0.75, 0.8332, 0.7188, 0.8332, 0.7188, 0.6282, 0.7812, 0.6282, 0.7812, 0.8332, 0.75, 0.8332, 0.75, 0.6282, 0.8125, 0.6282, 0.8125, 0.8332, 0.7812, 0.8332, 0.7812, 0.6282, 0.8438, 0.6282, 0.8438, 0.8332, 0.8125, 0.8332, 0.8125, 0.6282, 0.875, 0.6282, 0.875, 0.8332, 0.8438, 0.8332, 0.8438, 0.6282, 0.9062, 0.6282, 0.9062, 0.8332, 0.875, 0.8332, 0.875, 0.6282, 0.9375, 0.6282, 0.9375, 0.8332, 0.9062, 0.8332, 0.9062, 0.6282, 0.9688, 0.6282, 0.9688, 0.8332, 0.9375, 0.8332, 0.9375, 0.6282, 1.0, 0.6282, 1.0, 0.8332, 0.9688, 0.8332, 0.9688, 0.6282, 0.03125, 0.6282, 0.03125, 0.8332, 0.0, 0.8332, 0.0, 0.6282, 0.0625, 0.6282, 0.0625, 0.8332, 0.03125, 0.8332, 0.03125, 0.6282, 0.09375, 0.6282, 0.09375, 0.8332, 0.0625, 0.8332, 0.0625, 0.6282, 0.125, 0.6282, 0.125, 0.8332, 0.09375, 0.8332, 0.09375, 0.6282, 0.1562, 0.6282, 0.1562, 0.8332, 0.125, 0.8332, 0.125, 0.6282, 0.1875, 0.6282, 0.1875, 0.8332, 0.1562, 0.8332, 0.1562, 0.6282, 0.2188, 0.6282, 0.2188, 0.8332, 0.1875, 0.8332, 0.1875, 0.6282, 0.25, 0.6282, 0.25, 0.8332, 0.2188, 0.8332, 0.2188, 0.6282, 0.2812, 0.6282, 0.2812, 0.8332, 0.25, 0.8332, 0.25, 0.6282, 0.3125, 0.6282, 0.3125, 0.8332, 0.2812, 0.8332, 0.2812, 0.6282, 0.3438, 0.6282, 0.3438, 0.8332, 0.3125, 0.8332, 0.3125, 0.6282, 0.375, 0.6282, 0.375, 0.8332, 0.3438, 0.8332, 0.3438, 0.6282, 0.4062, 0.6282, 0.4062, 0.8332, 0.375, 0.8332, 0.375, 0.6282, 0.4375, 0.6282, 0.4375, 0.8332, 0.4062, 0.8332, 0.4062, 0.6282, 0.4688, 0.6282, 0.4688, 0.8332, 0.4375, 0.8332, 0.4375, 0.6282, 0.5, 0.6282, 0.5, 0.8332, 0.4688, 0.8332, 0.4688, 0.6282, 0.5312, 0.6282, 0.5312, 0.8332, 0.5, 0.8332, 0.5, 0.6282, 0.5625, 0.6282, 0.5625, 0.8332, 0.5312, 0.8332, 0.5312, 0.6282, 0.5938, 0.6282, 0.5938, 0.8332, 0.5625, 0.8332, 0.5625, 0.6282, 0.625, 0.6282, 0.625, 0.8332, 0.5938, 0.8332, 0.5938, 0.6282, 0.6562, 0.6282, 0.6562, 0.8332, 0.625, 0.8332, 0.625, 0.6282, 0.6875, 0.6282, 0.6875, 0.8332, 0.6562, 0.8332, 0.6562, 0.6282, 0.7188, 0.6282, 0.7188, 0.8332, 0.6875, 0.8332, 0.6875, 0.6282, 0.75, 0.6282, 0.75, 0.8332, 0.7188, 0.8332, 0.7188, 0.6282, 0.7812, 0.6282, 0.7812, 0.8332, 0.75, 0.8332, 0.75, 0.6282, 0.8125, 0.6282, 0.8125, 0.8332, 0.7812, 0.8332, 0.7812, 0.6282, 0.8438, 0.6282, 0.8438, 0.8332, 0.8125, 0.8332, 0.8125, 0.6282, 0.875, 0.6282, 0.875, 0.8332, 0.8438, 0.8332, 0.8438, 0.6282, 0.9062, 0.6282, 0.9062, 0.8332, 0.875, 0.8332, 0.875, 0.6282, 0.9375, 0.6282, 0.9375, 0.8332, 0.9062, 0.8332, 0.9062, 0.6282, 0.9688, 0.6282, 0.9688, 0.8332, 0.9375, 0.8332, 0.9375, 0.6282, 1.0, 0.6282, 1.0, 0.8332, 0.9688, 0.8332, 0.9688, 0.6282, 0.03125, 0.6282, 0.03125, 0.8332, 0.0, 0.8332, 0.0, 0.6282, 0.0625, 0.6282, 0.0625, 0.8332, 0.03125, 0.8332, 0.03125, 0.6282, 0.09375, 0.6282, 0.09375, 0.8332, 0.0625, 0.8332, 0.0625, 0.6282, 0.125, 0.6282, 0.125, 0.8332, 0.09375, 0.8332, 0.09375, 0.6282, 0.1562, 0.6282, 0.1562, 0.8332, 0.125, 0.8332, 0.125, 0.6282, 0.1875, 0.6282, 0.1875, 0.8332, 0.1562, 0.8332, 0.1562, 0.6282, 0.2188, 0.6282, 0.2188, 0.8332, 0.1875, 0.8332, 0.1875, 0.6282, 0.25, 0.6282, 0.25, 0.8332, 0.2188, 0.8332, 0.2188, 0.6282, 0.2812, 0.6282, 0.2812, 0.8332, 0.25, 0.8332, 0.25, 0.6282, 0.3125, 0.6282, 0.3125, 0.8332, 0.2812, 0.8332, 0.2812, 0.6282, 0.3438, 0.6282, 0.3438, 0.8332, 0.3125, 0.8332, 0.3125, 0.6282, 0.375, 0.6282, 0.375, 0.8332, 0.3438, 0.8332, 0.3438, 0.6282, 0.4062, 0.6282, 0.4062, 0.8332, 0.375, 0.8332, 0.375, 0.6282, 0.4375, 0.6282, 0.4375, 0.8332, 0.4062, 0.8332, 0.4062, 0.6282, 0.4688, 0.6282, 0.4688, 0.8332, 0.4375, 0.8332, 0.4375, 0.6282, 0.5, 0.6282, 0.5, 0.8332, 0.4688, 0.8332, 0.4688, 0.6282, 0.5312, 0.6282, 0.5312, 0.8332, 0.5, 0.8332, 0.5, 0.6282, 0.5625, 0.6282, 0.5625, 0.8332, 0.5312, 0.8332, 0.5312, 0.6282, 0.5938, 0.6282, 0.5938, 0.8332, 0.5625, 0.8332, 0.5625, 0.6282, 0.625, 0.6282, 0.625, 0.8332, 0.5938, 0.8332, 0.5938, 0.6282, 0.6562, 0.6282, 0.6562, 0.8332, 0.625, 0.8332, 0.625, 0.6282, 0.6875, 0.6282, 0.6875, 0.8332, 0.6562, 0.8332, 0.6562, 0.6282, 0.7188, 0.6282, 0.7188, 0.8332, 0.6875, 0.8332, 0.6875, 0.6282, 0.75, 0.6282, 0.75, 0.8332, 0.7188, 0.8332, 0.7188, 0.6282, 0.7812, 0.6282, 0.7812, 0.8332, 0.75, 0.8332, 0.75, 0.6282, 0.8125, 0.6282, 0.8125, 0.8332, 0.7812, 0.8332, 0.7812, 0.6282, 0.8438, 0.6282, 0.8438, 0.8332, 0.8125, 0.8332, 0.8125, 0.6282, 0.875, 0.6282, 0.875, 0.8332, 0.8438, 0.8332, 0.8438, 0.6282, 0.9062, 0.6282, 0.9062, 0.8332, 0.875, 0.8332, 0.875, 0.6282, 0.9375, 0.6282, 0.9375, 0.8332, 0.9062, 0.8332, 0.9062, 0.6282, 0.9688, 0.6282, 0.9688, 0.8332, 0.9375, 0.8332, 0.9375, 0.6282, 1.0, 0.6282, 1.0, 0.8332, 0.9688, 0.8332, 0.9688, 0.6282, 0.03125, 0.6282, 0.03125, 0.8332, 0.0, 0.8332, 0.0, 0.6282, 0.0625, 0.6282, 0.0625, 0.8332, 0.03125, 0.8332, 0.03125, 0.6282, 0.09375, 0.6282, 0.09375, 0.8332, 0.0625, 0.8332, 0.0625, 0.6282, 0.125, 0.6282, 0.125, 0.8332, 0.09375, 0.8332, 0.09375, 0.6282, 0.1562, 0.6282, 0.1562, 0.8332, 0.125, 0.8332, 0.125, 0.6282, 0.1875, 0.6282, 0.1875, 0.8332, 0.1562, 0.8332, 0.1562, 0.6282, 0.2188, 0.6282, 0.2188, 0.8332, 0.1875, 0.8332, 0.1875, 0.6282, 0.25, 0.6282, 0.25, 0.8332, 0.2188, 0.8332, 0.2188, 0.6282, 0.2812, 0.6282, 0.2812, 0.8332, 0.25, 0.8332, 0.25, 0.6282, 0.3125, 0.6282, 0.3125, 0.8332, 0.2812, 0.8332, 0.2812, 0.6282, 0.3438, 0.6282, 0.3438, 0.8332, 0.3125, 0.8332, 0.3125, 0.6282, 0.375, 0.6282, 0.375, 0.8332, 0.3438, 0.8332, 0.3438, 0.6282, 0.4062, 0.6282, 0.4062, 0.8332, 0.375, 0.8332, 0.375, 0.6282, 0.4375, 0.6282, 0.4375, 0.8332, 0.4062, 0.8332, 0.4062, 0.6282, 0.4688, 0.6282, 0.4688, 0.8332, 0.4375, 0.8332, 0.4375, 0.6282, 0.5, 0.6282, 0.5, 0.8332, 0.4688, 0.8332, 0.4688, 0.6282, 0.5312, 0.6282, 0.5312, 0.8332, 0.5, 0.8332, 0.5, 0.6282, 0.5625, 0.6282, 0.5625, 0.8332, 0.5312, 0.8332, 0.5312, 0.6282, 0.5938, 0.6282, 0.5938, 0.8332, 0.5625, 0.8332, 0.5625, 0.6282, 0.625, 0.6282, 0.625, 0.8332, 0.5938, 0.8332, 0.5938, 0.6282, 0.6562, 0.6282, 0.6562, 0.8332, 0.625, 0.8332, 0.625, 0.6282, 0.6875, 0.6282, 0.6875, 0.8332, 0.6562, 0.8332, 0.6562, 0.6282, 0.7188, 0.6282, 0.7188, 0.8332, 0.6875, 0.8332, 0.6875, 0.6282, 0.75, 0.6282, 0.75, 0.8332, 0.7188, 0.8332, 0.7188, 0.6282, 0.7812, 0.6282, 0.7812, 0.8332, 0.75, 0.8332, 0.75, 0.6282, 0.8125, 0.6282, 0.8125, 0.8332, 0.7812, 0.8332, 0.7812, 0.6282, 0.8438, 0.6282, 0.8438, 0.8332, 0.8125, 0.8332, 0.8125, 0.6282, 0.875, 0.6282, 0.875, 0.8332, 0.8438, 0.8332, 0.8438, 0.6282, 0.9062, 0.6282, 0.9062, 0.8332, 0.875, 0.8332, 0.875, 0.6282, 0.9375, 0.6282, 0.9375, 0.8332, 0.9062, 0.8332, 0.9062, 0.6282, 0.9688, 0.6282, 0.9688, 0.8332, 0.9375, 0.8332, 0.9375, 0.6282, 1.0, 0.6282, 1.0, 0.8332, 0.9688, 0.8332, 0.9688, 0.6282, 0.03125, 0.6282, 0.03125, 0.8332, 0.0, 0.8332, 0.0, 0.6282, 0.0625, 0.6282, 0.0625, 0.8332, 0.03125, 0.8332, 0.03125, 0.6282, 0.09375, 0.6282, 0.09375, 0.8332, 0.0625, 0.8332, 0.0625, 0.6282, 0.125, 0.6282, 0.125, 0.8332, 0.09375, 0.8332, 0.09375, 0.6282, 0.1562, 0.6282, 0.1562, 0.8332, 0.125, 0.8332, 0.125, 0.6282, 0.1875, 0.6282, 0.1875, 0.8332, 0.1562, 0.8332, 0.1562, 0.6282, 0.2188, 0.6282, 0.2188, 0.8332, 0.1875, 0.8332, 0.1875, 0.6282, 0.25, 0.6282, 0.25, 0.8332, 0.2188, 0.8332, 0.2188, 0.6282, 0.2812, 0.6282, 0.2812, 0.8332, 0.25, 0.8332, 0.25, 0.6282, 0.3125, 0.6282, 0.3125, 0.8332, 0.2812, 0.8332, 0.2812, 0.6282, 0.3438, 0.6282, 0.3438, 0.8332, 0.3125, 0.8332, 0.3125, 0.6282, 0.375, 0.6282, 0.375, 0.8332, 0.3438, 0.8332, 0.3438, 0.6282, 0.4062, 0.6282, 0.4062, 0.8332, 0.375, 0.8332, 0.375, 0.6282, 0.4375, 0.6282, 0.4375, 0.8332, 0.4062, 0.8332, 0.4062, 0.6282, 0.4688, 0.6282, 0.4688, 0.8332, 0.4375, 0.8332, 0.4375, 0.6282, 0.5, 0.6282, 0.5, 0.8332, 0.4688, 0.8332, 0.4688, 0.6282, 0.5312, 0.6282, 0.5312, 0.8332, 0.5, 0.8332, 0.5, 0.6282, 0.5625, 0.6282, 0.5625, 0.8332, 0.5312, 0.8332, 0.5312, 0.6282, 0.5938, 0.6282, 0.5938, 0.8332, 0.5625, 0.8332, 0.5625, 0.6282, 0.625, 0.6282, 0.625, 0.8332, 0.5938, 0.8332, 0.5938, 0.6282, 0.6562, 0.6282, 0.6562, 0.8332, 0.625, 0.8332, 0.625, 0.6282, 0.6875, 0.6282, 0.6875, 0.8332, 0.6562, 0.8332, 0.6562, 0.6282, 0.7188, 0.6282, 0.7188, 0.8332, 0.6875, 0.8332, 0.6875, 0.6282, 0.75, 0.6282, 0.75, 0.8332, 0.7188, 0.8332, 0.7188, 0.6282, 0.7812, 0.6282, 0.7812, 0.8332, 0.75, 0.8332, 0.75, 0.6282, 0.8125, 0.6282, 0.8125, 0.8332, 0.7812, 0.8332, 0.7812, 0.6282, 0.8438, 0.6282, 0.8438, 0.8332, 0.8125, 0.8332, 0.8125, 0.6282, 0.875, 0.6282, 0.875, 0.8332, 0.8438, 0.8332, 0.8438, 0.6282, 0.9062, 0.6282, 0.9062, 0.8332, 0.875, 0.8332, 0.875, 0.6282, 0.9375, 0.6282, 0.9375, 0.8332, 0.9062, 0.8332, 0.9062, 0.6282, 0.9688, 0.6282, 0.9688, 0.8332, 0.9375, 0.8332, 0.9375, 0.6282, 1.0, 0.6282, 1.0, 0.8332, 0.9688, 0.8332, 0.9688, 0.6282, 0.03125, 0.6282, 0.03125, 0.8332, 0.0, 0.8332, 0.0, 0.6282, 0.0625, 0.6282, 0.0625, 0.8332, 0.03125, 0.8332, 0.03125, 0.6282, 0.09375, 0.6282, 0.09375, 0.8332, 0.0625, 0.8332, 0.0625, 0.6282, 0.125, 0.6282, 0.125, 0.8332, 0.09375, 0.8332, 0.09375, 0.6282, 0.1562, 0.6282, 0.1562, 0.8332, 0.125, 0.8332, 0.125, 0.6282, 0.1875, 0.6282, 0.1875, 0.8332, 0.1562, 0.8332, 0.1562, 0.6282, 0.2188, 0.6282, 0.2188, 0.8332, 0.1875, 0.8332, 0.1875, 0.6282, 0.25, 0.6282, 0.25, 0.8332, 0.2188, 0.8332, 0.2188, 0.6282, 0.2812, 0.6282, 0.2812, 0.8332, 0.25, 0.8332, 0.25, 0.6282, 0.3125, 0.6282, 0.3125, 0.8332, 0.2812, 0.8332, 0.2812, 0.6282, 0.3438, 0.6282, 0.3438, 0.8332, 0.3125, 0.8332, 0.3125, 0.6282, 0.375, 0.6282, 0.375, 0.8332, 0.3438, 0.8332, 0.3438, 0.6282, 0.4062, 0.6282, 0.4062, 0.8332, 0.375, 0.8332, 0.375, 0.6282, 0.4375, 0.6282, 0.4375, 0.8332, 0.4062, 0.8332, 0.4062, 0.6282, 0.4688, 0.6282, 0.4688, 0.8332, 0.4375, 0.8332, 0.4375, 0.6282, 0.5, 0.6282, 0.5, 0.8332, 0.4688, 0.8332, 0.4688, 0.6282, 0.5312, 0.6282, 0.5312, 0.8332, 0.5, 0.8332, 0.5, 0.6282, 0.5625, 0.6282, 0.5625, 0.8332, 0.5312, 0.8332, 0.5312, 0.6282, 0.5938, 0.6282, 0.5938, 0.8332, 0.5625, 0.8332, 0.5625, 0.6282, 0.625, 0.6282, 0.625, 0.8332, 0.5938, 0.8332, 0.5938, 0.6282, 0.6562, 0.6282, 0.6562, 0.8332, 0.625, 0.8332, 0.625, 0.6282, 0.6875, 0.6282, 0.6875, 0.8332, 0.6562, 0.8332, 0.6562, 0.6282, 0.7188, 0.6282, 0.7188, 0.8332, 0.6875, 0.8332, 0.6875, 0.6282, 0.75, 0.6282, 0.75, 0.8332, 0.7188, 0.8332, 0.7188, 0.6282, 0.7812, 0.6282, 0.7812, 0.8332, 0.75, 0.8332, 0.75, 0.6282, 0.8125, 0.6282, 0.8125, 0.8332, 0.7812, 0.8332, 0.7812, 0.6282, 0.8438, 0.6282, 0.8438, 0.8332, 0.8125, 0.8332, 0.8125, 0.6282, 0.875, 0.6282, 0.875, 0.8332, 0.8438, 0.8332, 0.8438, 0.6282, 0.9062, 0.6282, 0.9062, 0.8332, 0.875, 0.8332, 0.875, 0.6282, 0.9375, 0.6282, 0.9375, 0.8332, 0.9062, 0.8332, 0.9062, 0.6282, 0.9688, 0.6282, 0.9688, 0.8332, 0.9375, 0.8332, 0.9375, 0.6282, 1.0, 0.6282, 1.0, 0.8332, 0.9688, 0.8332, 0.9688, 0.6282, 0.03125, 0.6282, 0.03125, 0.8332, 0.0, 0.8332, 0.0, 0.6282, 0.0625, 0.6282, 0.0625, 0.8332, 0.03125, 0.8332, 0.03125, 0.6282, 0.09375, 0.6282, 0.09375, 0.8332, 0.0625, 0.8332, 0.0625, 0.6282, 0.125, 0.6282, 0.125, 0.8332, 0.09375, 0.8332, 0.09375, 0.6282, 0.1562, 0.6282, 0.1562, 0.8332, 0.125, 0.8332, 0.125, 0.6282, 0.1875, 0.6282, 0.1875, 0.8332, 0.1562, 0.8332, 0.1562, 0.6282, 0.2188, 0.6282, 0.2188, 0.8332, 0.1875, 0.8332, 0.1875, 0.6282, 0.25, 0.6282, 0.25, 0.8332, 0.2188, 0.8332, 0.2188, 0.6282, 0.2812, 0.6282, 0.2812, 0.8332, 0.25, 0.8332, 0.25, 0.6282, 0.3125, 0.6282, 0.3125, 0.8332, 0.2812, 0.8332, 0.2812, 0.6282, 0.3438, 0.6282, 0.3438, 0.8332, 0.3125, 0.8332, 0.3125, 0.6282, 0.375, 0.6282, 0.375, 0.8332, 0.3438, 0.8332, 0.3438, 0.6282, 0.4062, 0.6282, 0.4062, 0.8332, 0.375, 0.8332, 0.375, 0.6282, 0.4375, 0.6282, 0.4375, 0.8332, 0.4062, 0.8332, 0.4062, 0.6282, 0.4688, 0.6282, 0.4688, 0.8332, 0.4375, 0.8332, 0.4375, 0.6282, 0.5, 0.6282, 0.5, 0.8332, 0.4688, 0.8332, 0.4688, 0.6282, 0.5312, 0.6282, 0.5312, 0.8332, 0.5, 0.8332, 0.5, 0.6282, 0.5625, 0.6282, 0.5625, 0.8332, 0.5312, 0.8332, 0.5312, 0.6282, 0.5938, 0.6282, 0.5938, 0.8332, 0.5625, 0.8332, 0.5625, 0.6282, 0.625, 0.6282, 0.625, 0.8332, 0.5938, 0.8332, 0.5938, 0.6282, 0.6562, 0.6282, 0.6562, 0.8332, 0.625, 0.8332, 0.625, 0.6282, 0.6875, 0.6282, 0.6875, 0.8332, 0.6562, 0.8332, 0.6562, 0.6282, 0.7188, 0.6282, 0.7188, 0.8332, 0.6875, 0.8332, 0.6875, 0.6282, 0.75, 0.6282, 0.75, 0.8332, 0.7188, 0.8332, 0.7188, 0.6282, 0.7812, 0.6282, 0.7812, 0.8332, 0.75, 0.8332, 0.75, 0.6282, 0.8125, 0.6282, 0.8125, 0.8332, 0.7812, 0.8332, 0.7812, 0.6282, 0.8438, 0.6282, 0.8438, 0.8332, 0.8125, 0.8332, 0.8125, 0.6282, 0.875, 0.6282, 0.875, 0.8332, 0.8438, 0.8332, 0.8438, 0.6282, 0.9062, 0.6282, 0.9062, 0.8332, 0.875, 0.8332, 0.875, 0.6282, 0.9375, 0.6282, 0.9375, 0.8332, 0.9062, 0.8332, 0.9062, 0.6282, 0.9688, 0.6282, 0.9688, 0.8332, 0.9375, 0.8332, 0.9375, 0.6282, 1.0, 0.6282, 1.0, 0.8332, 0.9688, 0.8332, 0.9688, 0.6282, 0.03125, 0.6282, 0.03125, 0.8332, 0.0, 0.8332, 0.0, 0.6282])
me_cylinder.materials.append(mat_material_001)
me_cylinder.update()
me_plane_001 = bpy.data.meshes.new('Plane.001')
me_plane_001.from_pydata([(-1.0, -1.0, 0.0), (1.0, -1.0, 0.0), (-1.0, 1.0, 0.0), (1.0, 1.0, 0.0)], [], [(0, 1, 3, 2)])
_uv = me_plane_001.uv_layers.new(name='UVMap')
_uv.uv.foreach_set('vector', [0.0, 0.0, 1.0, 0.0, 1.0, 1.0, 0.0, 1.0])
me_plane_001.materials.append(mat_material_002)
me_plane_001.update()
me_cube_007 = bpy.data.meshes.new('Cube.007')
me_cube_007.from_pydata([(0.1018, 6.199e-05, -2.0), (0.1018, 6.199e-05, -7.629e-06), (0.1018, 2.0, -2.0), (0.1018, 2.0, -7.629e-06), (0.9077, 6.199e-05, -2.0), (0.9077, 6.199e-05, -7.629e-06), (0.9077, 2.0, -2.0), (0.9077, 2.0, -7.629e-06)], [], [(0, 1, 3, 2), (2, 3, 7, 6), (6, 7, 5, 4), (4, 5, 1, 0), (2, 6, 4, 0), (7, 3, 1, 5)])
_uv = me_cube_007.uv_layers.new(name='UVMap')
_uv.uv.foreach_set('vector', [0.375, 0.0, 0.625, 0.0, 0.625, 0.25, 0.375, 0.25, 0.375, 0.25, 0.625, 0.25, 0.625, 0.5, 0.375, 0.5, 0.375, 0.5, 0.625, 0.5, 0.625, 0.75, 0.375, 0.75, 0.375, 0.75, 0.625, 0.75, 0.625, 1.0, 0.375, 1.0, 0.125, 0.5, 0.375, 0.5, 0.375, 0.75, 0.125, 0.75, 0.625, 0.5, 0.875, 0.5, 0.875, 0.75, 0.625, 0.75])
me_cube_007.materials.append(mat_material)
me_cube_007.update()
me_cube_001 = bpy.data.meshes.new('Cube.001')
me_cube_001.from_pydata([(-1.0, -1.0, -1.0), (-1.0, -1.0, 1.0), (-1.0, 1.0, -1.0), (-1.0, 1.0, 1.0), (1.0, -1.0, -1.0), (1.0, -1.0, 1.0), (1.0, 1.0, -1.0), (1.0, 1.0, 1.0)], [], [(0, 1, 3, 2), (2, 3, 7, 6), (6, 7, 5, 4), (4, 5, 1, 0), (2, 6, 4, 0), (7, 3, 1, 5)])
_uv = me_cube_001.uv_layers.new(name='UVMap')
_uv.uv.foreach_set('vector', [-0.003876, -1.523, 1.008, -1.523, 1.008, -0.5117, -0.003876, -0.5117, -0.003876, -0.5117, 1.008, -0.5117, 1.008, 0.5, -0.003876, 0.5, -0.003876, 0.5, 1.008, 0.5, 1.008, 1.512, -0.003876, 1.512, -0.003876, 1.512, 1.008, 1.512, 1.008, 2.523, -0.003876, 2.523, -1.016, 0.5, -0.003876, 0.5, -0.003876, 1.512, -1.016, 1.512, 1.008, 0.5, 2.02, 0.5, 2.02, 1.512, 1.008, 1.512])
me_cube_001.materials.append(mat_material_003)
me_cube_001.update()
me_cube_003 = bpy.data.meshes.new('Cube.003')
me_cube_003.from_pydata([(0.1745, -1.0, -1.0), (0.1745, -1.0, 1.0), (0.1745, 1.0, -1.0), (0.1745, 1.0, 1.0), (0.9855, -1.0, -1.0), (0.9855, -1.0, 1.0), (0.9855, 1.0, -1.0), (0.9855, 1.0, 1.0)], [], [(0, 1, 3, 2), (2, 3, 7, 6), (6, 7, 5, 4), (4, 5, 1, 0), (2, 6, 4, 0), (7, 3, 1, 5)])
_uv = me_cube_003.uv_layers.new(name='UVMap')
_uv.uv.foreach_set('vector', [0.375, 0.0, 0.625, 0.0, 0.625, 0.25, 0.375, 0.25, 0.375, 0.25, 0.625, 0.25, 0.625, 0.5, 0.375, 0.5, 0.375, 0.5, 0.625, 0.5, 0.625, 0.75, 0.375, 0.75, 0.375, 0.75, 0.625, 0.75, 0.625, 1.0, 0.375, 1.0, 0.125, 0.5, 0.375, 0.5, 0.375, 0.75, 0.125, 0.75, 0.625, 0.5, 0.875, 0.5, 0.875, 0.75, 0.625, 0.75])
me_cube_003.materials.append(mat_material)
me_cube_003.update()

# ---- objects
ob_light = bpy.data.objects.new('Light', light_light)
ob_camera = bpy.data.objects.new('Camera', cam_camera)
ob_plane = bpy.data.objects.new('Plane', me_plane)
ob_cube = bpy.data.objects.new('Cube', me_cube_002)
ob_cylinder = bpy.data.objects.new('Cylinder', me_cylinder)
ob_plane_001 = bpy.data.objects.new('Plane.001', me_plane_001)
ob_cube_001 = bpy.data.objects.new('Cube.001', me_cube_007)
ob_cube_002 = bpy.data.objects.new('Cube.002', me_cube_001)
ob_cube_003 = bpy.data.objects.new('Cube.003', me_cube_003)

# ---- transforms, parenting, visibility, modifiers, constraints
ob_light.location = (9.933, 2.165, 5.904)
ob_light.rotation_euler = (0.6503, 0.05522, 1.866)
ob_light.lock_rotations_4d = False
ob_light.empty_display_type = 'ARROWS'
ob_light.color = (0.0, 0.0, 0.0, 0.0)
ob_light.lineart.crease_threshold = 0.0
ob_camera.location = (7.359, -6.926, 4.958)
ob_camera.rotation_euler = (1.109, 0.0, 0.8149)
ob_camera.lock_rotations_4d = False
ob_camera.empty_display_type = 'ARROWS'
ob_camera.color = (0.0, 0.0, 0.0, 0.0)
ob_camera.display_type = 'WIRE'
ob_camera.lineart.crease_threshold = 0.0
ob_plane.location = (-2.384, 1.572, 0.4321)
ob_plane.rotation_euler = (-1.571, 1.571, 0.0)
ob_plane.scale = (4.141, 2.384, 3.143)
ob_cube.location = (-0.07944, 3.63, 4.594)
ob_cube.scale = (0.258, 0.2518, 14.6)
ob_cylinder.location = (1.732, 1.329, 5.403)
ob_cylinder.scale = (0.05152, 0.05412, 9.524)
ob_plane_001.location = (0.03402, 0.6437, 4.529)
ob_plane_001.rotation_euler = (-1.571, -0.0, 0.0)
ob_plane_001.scale = (2.018, 3.981, 2.408)
ob_cube_001.location = (-0.1098, 0.6446, 4.667)
ob_cube_001.scale = (2.271, 0.1521, 0.1174)
ob_cube_002.location = (0.003888, 0.7967, 4.55)
ob_cube_002.rotation_euler = (-1.344e-07, -1.571, 0.0)
ob_cube_002.scale = (4.035, 0.1521, 0.1174)
ob_cube_003.location = (-2.348, 0.7967, 4.55)
ob_cube_003.scale = (2.271, 0.1521, 0.1174)

# ---- collection membership
col_collection.objects.link(ob_light)
col_collection.objects.link(ob_camera)
col_collection.objects.link(ob_plane)
col_collection.objects.link(ob_cube)
col_collection.objects.link(ob_cylinder)
col_collection.objects.link(ob_plane_001)
col_collection.objects.link(ob_cube_001)
col_collection.objects.link(ob_cube_002)
col_collection.objects.link(ob_cube_003)

# ---- scene / render settings (as saved in the file)
scene.camera = ob_camera
scene.frame_start = 1; scene.frame_end = 250; scene.frame_set(1)
scene.render.engine = 'BLENDER_EEVEE_NEXT'
scene.cycles.feature_set = 'EXPERIMENTAL'
bpy.context.view_layer.update()
